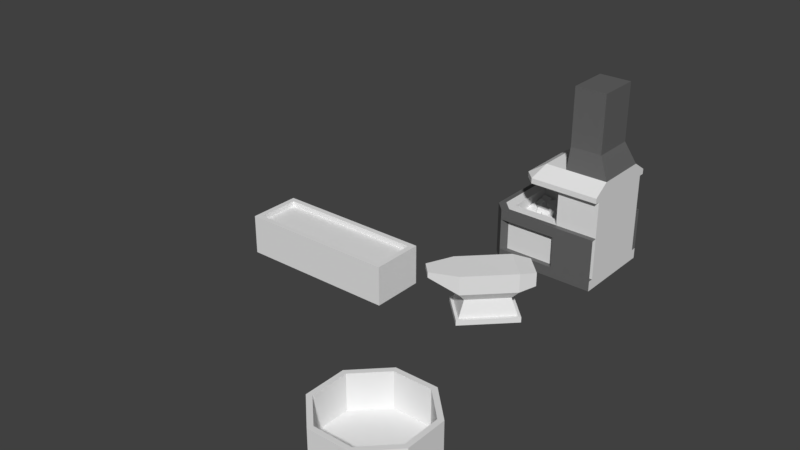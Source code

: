 # Source: Forge.blend  (saved by Blender 2.80.75; exported with 4.5.12 LTS)
import bpy
from mathutils import Matrix  # noqa: F401  (used for matrix-valued properties, if any)

bpy.ops.wm.read_factory_settings(use_empty=True)
scene = bpy.context.scene
scene.name = 'Scene'

# ---- collections
col_forge = bpy.data.collections.new('Forge'); scene.collection.children.link(col_forge)

# ---- materials (node trees are filled in below, after node groups)
mat_stone = bpy.data.materials.new('Stone')
mat_stone.alpha_threshold = 0.0
mat_stone.roughness = 0.5
mat_stone.line_color = (0.0, 0.0, 0.0, 1.0)
mat_dark_stone = bpy.data.materials.new('Dark Stone')

# ---- material node trees
mat_dark_stone.use_nodes = True; mat_dark_stone.node_tree.nodes.clear()
_N = mat_dark_stone.node_tree.nodes; _L = mat_dark_stone.node_tree.links
n0 = _N.new('ShaderNodeOutputMaterial'); n0.name = 'Material Output'; n0.location = (300, 300)
n1 = _N.new('ShaderNodeBsdfPrincipled'); n1.name = 'Principled BSDF'; n1.location = (10, 300)
n1.distribution = 'GGX'
n1.subsurface_method = 'BURLEY'
n1.inputs[0].default_value = (0.1329, 0.1329, 0.1329, 1.0)
n1.inputs[3].default_value = 1.45
n1.inputs[27].default_value = (0.0, 0.0, 0.0, 1.0)
n1.inputs[28].default_value = 1.0
_L.new(n1.outputs[0], n0.inputs[0])
n0.is_active_output = True

# ---- world
world_world = bpy.data.worlds.new('World'); scene.world = world_world
world_world.color = (0.05088, 0.05088, 0.05088)
world_world.use_sun_shadow = False
world_world.sun_shadow_jitter_overblur = 0.0

# ---- meshes
me_cube = bpy.data.meshes.new('Cube')
me_cube.from_pydata([(1.0, 0.0, 0.0), (1.0, -0.7, 0.0), (1.0, 0.0, 1.0), (1.0, -0.7, 1.0), (0.8, 0.0, 0.75), (0.8, 0.0, 1.0), (0.8, -0.5, 1.0), (0.8, -0.5, 0.75), (-1.0, 0.0, 0.0), (-1.0, -0.5, 0.0), (0.2, -0.7, 0.0), (-1.0, 0.0, 1.0), (-1.0, -0.5, 1.0), (0.2, -0.7, 1.0), (-0.8, 0.0, 0.75), (-0.8, 0.0, 1.0), (-0.8, -0.5, 1.0), (0.2, -0.5, 1.0), (-0.8, -0.5, 0.75), (0.2, 0.0, 0.75), (0.2, -0.5, 0.75), (1.0, 0.0, 1.8), (1.0, -0.8, 1.7), (0.8, 0.0, 1.8), (0.8, -0.5, 1.8), (0.2, -0.8, 1.8), (0.2, -0.5, 1.8), (0.8, 0.0, 2.0), (0.8, -0.5, 2.0), (0.2, -0.5, 2.0), (1.0, 0.0, 2.0), (1.0, -0.5, 2.0), (-0.2, -0.5, 1.8), (-0.3, -0.8, 1.8), (-0.2, -0.5, 2.0), (-0.2, 0.0, 1.8), (-0.2, 0.0, 2.0), (-0.5, -0.6, 1.8), (-0.5, 0.0, 1.8), (0.2, 0.0, 1.8), (0.2, 0.0, 2.0), (0.2, -0.5, 1.7), (0.2, -0.8, 1.7), (-0.2, -0.5, 1.7), (-0.3, -0.8, 1.7), (-0.2, 0.0, 1.7), (-0.5, -0.6, 1.7), (-0.5, 0.0, 1.7), (-0.8, -0.7, 0.0), (-0.8, -0.7, 1.0), (0.8, 0.0, 2.4), (0.8, -0.4, 2.4), (0.2, -0.4, 2.4), (0.2, 0.0, 2.4), (0.8, 0.0, 3.5), (0.8, -0.4, 3.5), (0.2, -0.4, 3.5), (0.2, 0.0, 3.5), (1.0, 0.0, 0.2), (1.0, -0.7, 0.2), (0.2, -0.7, 0.2), (-1.0, 0.0, 0.2), (-1.0, -0.5, 0.2), (-0.8, -0.7, 0.2), (1.0, -0.8, 0.0), (0.2, -0.8, 0.0), (-1.1, 0.0, 0.0), (-1.1, -0.6, 0.0), (-0.9, -0.8, 0.0), (-1.1, -0.6, 0.2), (1.0, -0.8, 0.2), (0.2, -0.8, 0.2), (-1.1, 0.0, 0.2), (-0.9, -0.8, 0.2), (1.0, -0.7, 1.0), (0.2, -0.7, 1.0), (-1.0, 0.0, 1.0), (-1.0, -0.5, 1.0), (-0.8, -0.7, 1.0), (1.0, -0.8, 0.8), (0.2, -0.8, 0.8), (-1.1, 0.0, 0.8), (-1.1, -0.6, 0.8), (-0.9, -0.8, 0.8), (-1.1, -0.6, 1.0), (1.0, -0.8, 1.0), (0.2, -0.8, 1.0), (-1.1, 0.0, 1.0), (-0.9, -0.8, 1.0), (-1.0, 0.0, 0.8), (-1.0, -0.5, 0.8), (0.2, -0.7, 0.8), (-0.8, -0.7, 0.8), (1.0, -0.7, 1.8), (1.0, -0.8, 1.8), (1.0, -0.7, 1.7), (0.2, -0.7, 1.7)], [(21, 23), (23, 27), (27, 30), (31, 28), (27, 50)], [(23, 24, 26, 39), (58, 2, 3, 59), (59, 3, 13, 60), (6, 5, 4, 7), (6, 17, 26, 24), (4, 19, 20, 7), (17, 6, 7, 20), (16, 15, 11, 12), (62, 63, 49, 12), (12, 49, 16), (17, 16, 49, 13), (16, 18, 14, 15), (62, 12, 11, 61), (14, 18, 20, 19), (17, 20, 18, 16), (96, 75, 74, 95), (50, 51, 31, 30), (22, 94, 25, 42), (3, 2, 21, 93), (26, 24, 28, 29), (5, 6, 24, 23), (51, 28, 29, 31), (94, 31, 29, 25), (25, 29, 34, 33), (21, 30, 31, 94), (39, 26, 32, 35), (37, 38, 47, 46), (25, 33, 44, 42), (44, 46, 43), (35, 32, 43, 45), (36, 38, 37, 34), (33, 34, 37), (40, 36, 34, 29), (41, 42, 44, 43), (45, 43, 46, 47), (32, 26, 41, 43), (33, 37, 46, 44), (26, 25, 42, 41), (1, 59, 70, 64), (51, 50, 54, 55), (29, 28, 51, 52), (40, 29, 52, 53), (54, 57, 56, 55), (52, 51, 55, 56), (53, 52, 56, 57), (13, 49, 63, 60), (48, 10, 65, 68), (62, 61, 72, 69), (10, 1, 64, 65), (0, 58, 59, 1), (71, 73, 68, 65), (67, 69, 72, 66), (67, 68, 73, 69), (64, 70, 71, 65), (63, 62, 69, 73), (9, 48, 68, 67), (8, 9, 67, 66), (59, 60, 71, 70), (60, 63, 73, 71), (77, 76, 87, 84), (86, 88, 83, 80), (82, 84, 87, 81), (82, 83, 88, 84), (79, 85, 86, 80), (78, 77, 84, 88), (74, 75, 86, 85), (75, 78, 88, 86), (82, 81, 89, 90), (80, 83, 92, 91), (83, 82, 90, 92), (82, 90, 62, 69), (73, 83, 82, 69), (63, 92, 83, 73), (60, 71, 80, 91), (70, 79, 80, 71), (22, 95, 93, 94), (75, 96, 41, 17), (42, 96, 95, 22)])
me_cube.polygons.foreach_set('material_index', [0, 0, 0, 0, 0, 0, 0, 0, 0, 0, 0, 0, 0, 0, 0, 0, 1, 0, 0, 0, 0, 1, 0, 0, 0, 0, 0, 0, 0, 0, 0, 0, 0, 0, 0, 0, 0, 0, 0, 1, 1, 1, 1, 1, 1, 0, 0, 1, 0, 0, 1, 1, 1, 1, 1, 0, 0, 1, 1, 1, 1, 1, 1, 1, 1, 1, 1, 1, 1, 1, 1, 1, 1, 1, 1, 0, 0, 0])
me_cube.materials.append(mat_stone)
me_cube.materials.append(mat_dark_stone)
me_cube.use_remesh_preserve_volume = False
me_cube.use_remesh_preserve_attributes = False
me_cube.use_mirror_vertex_groups = False
me_cube.update()
me_cube_001 = bpy.data.meshes.new('Cube.001')
me_cube_001.from_pydata([(-0.55, -0.4, 0.0), (-0.55, -0.4, 0.1), (0.55, -0.4, 0.0), (0.55, -0.4, 0.1), (-0.55, 0.0, 0.0), (-0.55, 0.0, 0.1), (0.55, 0.0, 0.0), (0.55, 0.0, 0.1), (0.5, 0.0, 0.1), (0.5, -0.3452, 0.1), (-0.5, -0.3452, 0.1), (-0.5, 0.0, 0.1), (0.4, 0.0, 0.4), (0.4, -0.25, 0.4), (-0.4, -0.25, 0.4), (-0.4, 0.0, 0.4), (0.5, 0.0, 0.55), (0.5, -0.35, 0.55), (-0.5, -0.35, 0.55), (-0.5, 0.0, 0.55), (0.5, 0.0, 0.9), (0.5, -0.35, 0.9), (-0.5, -0.35, 0.9), (-0.5, 0.0, 0.9), (0.8, 0.0, 0.6), (0.8, -0.25, 0.6), (0.8, 0.0, 0.85), (0.8, -0.25, 0.85), (-1.0, -0.15, 0.8), (-1.0, 0.0, 0.8), (-1.0, -0.15, 0.9), (-1.0, 0.0, 0.9)], [], [(6, 7, 3, 2), (2, 3, 1, 0), (4, 6, 2, 0), (5, 1, 10, 11), (0, 1, 5, 4), (10, 9, 13, 14), (3, 7, 8, 9), (1, 3, 9, 10), (13, 12, 16, 17), (11, 10, 14, 15), (9, 8, 12, 13), (19, 18, 28, 29), (14, 13, 17, 18), (15, 14, 18, 19), (20, 23, 22, 21), (17, 16, 24, 25), (18, 17, 21, 22), (25, 24, 26, 27), (20, 21, 27, 26), (21, 17, 25, 27), (29, 28, 30, 31), (18, 22, 30, 28), (22, 23, 31, 30)])
_uv = me_cube_001.uv_layers.new(name='UVMap')
_uv.uv.foreach_set('vector', [0.375, 0.625, 0.625, 0.625, 0.625, 0.75, 0.375, 0.75, 0.375, 0.75, 0.625, 0.75, 0.625, 1.0, 0.375, 1.0, 0.125, 0.625, 0.375, 0.625, 0.375, 0.75, 0.125, 0.75, 0.625, 0.125, 0.625, 0.0, 0.625, 0.0, 0.625, 0.125, 0.375, 0.0, 0.625, 0.0, 0.625, 0.125, 0.375, 0.125, 0.625, 1.0, 0.625, 0.75, 0.625, 0.75, 0.625, 1.0, 0.625, 0.75, 0.625, 0.625, 0.625, 0.625, 0.625, 0.75, 0.625, 1.0, 0.625, 0.75, 0.625, 0.75, 0.625, 1.0, 0.625, 0.75, 0.625, 0.625, 0.625, 0.625, 0.625, 0.75, 0.625, 0.125, 0.625, 0.0, 0.625, 0.0, 0.625, 0.125, 0.625, 0.75, 0.625, 0.625, 0.625, 0.625, 0.625, 0.75, 0.625, 0.125, 0.625, 0.0, 0.625, 0.0, 0.625, 0.125, 0.625, 1.0, 0.625, 0.75, 0.625, 0.75, 0.625, 1.0, 0.625, 0.125, 0.625, 0.0, 0.625, 0.0, 0.625, 0.125, 0.625, 0.625, 0.875, 0.625, 0.875, 0.75, 0.625, 0.75, 0.625, 0.75, 0.625, 0.625, 0.625, 0.625, 0.625, 0.75, 0.625, 1.0, 0.625, 0.75, 0.625, 0.75, 0.625, 1.0, 0.625, 0.75, 0.625, 0.625, 0.625, 0.625, 0.625, 0.75, 0.625, 0.625, 0.625, 0.75, 0.625, 0.75, 0.625, 0.625, 0.625, 0.75, 0.625, 0.75, 0.625, 0.75, 0.625, 0.75, 0.625, 0.125, 0.625, 0.0, 0.625, 0.0, 0.625, 0.125, 0.625, 1.0, 0.625, 1.0, 0.625, 1.0, 0.625, 1.0, 0.875, 0.75, 0.875, 0.625, 0.875, 0.625, 0.875, 0.75])
me_cube_001.use_remesh_preserve_volume = False
me_cube_001.use_remesh_preserve_attributes = False
me_cube_001.use_mirror_vertex_groups = False
me_cube_001.update()
me_cylinder = bpy.data.meshes.new('Cylinder')
me_cylinder.from_pydata([(-0.3827, 0.9239, 0.0), (-0.3827, 0.9239, 0.75), (0.3827, 0.9239, 0.0), (0.3827, 0.9239, 0.75), (0.9239, 0.3827, 0.0), (0.9239, 0.3827, 0.75), (0.9239, -0.3827, 0.0), (0.9239, -0.3827, 0.75), (0.3827, -0.9239, 0.0), (0.3827, -0.9239, 0.75), (-0.3827, -0.9239, 0.0), (-0.3827, -0.9239, 0.75), (-0.9239, -0.3827, 0.0), (-0.9239, -0.3827, 0.75), (-0.9239, 0.3827, 0.0), (-0.9239, 0.3827, 0.75), (-0.3444, 0.8315, 0.75), (0.3444, 0.8315, 0.75), (0.8315, 0.3444, 0.75), (0.8315, -0.3444, 0.75), (0.3444, -0.8315, 0.75), (-0.3444, -0.8315, 0.75), (-0.8315, -0.3444, 0.75), (-0.8315, 0.3444, 0.75), (-0.3444, 0.8315, 0.1), (0.3444, 0.8315, 0.1), (0.8315, 0.3444, 0.1), (0.8315, -0.3444, 0.1), (0.3444, -0.8315, 0.1), (-0.3444, -0.8315, 0.1), (-0.8315, -0.3444, 0.1), (-0.8315, 0.3444, 0.1)], [], [(0, 1, 3, 2), (2, 3, 5, 4), (4, 5, 7, 6), (6, 7, 9, 8), (8, 9, 11, 10), (10, 11, 13, 12), (7, 5, 18, 19), (12, 13, 15, 14), (14, 15, 1, 0), (0, 2, 4, 6, 8, 10, 12, 14), (23, 22, 30, 31), (13, 11, 21, 22), (9, 7, 19, 20), (15, 13, 22, 23), (5, 3, 17, 18), (11, 9, 20, 21), (1, 15, 23, 16), (3, 1, 16, 17), (25, 24, 31, 30, 29, 28, 27, 26), (21, 20, 28, 29), (19, 18, 26, 27), (17, 16, 24, 25), (16, 23, 31, 24), (22, 21, 29, 30), (20, 19, 27, 28), (18, 17, 25, 26)])
_uv = me_cylinder.uv_layers.new(name='UVMap')
_uv.uv.foreach_set('vector', [1.0, 0.5, 1.0, 1.0, 0.875, 1.0, 0.875, 0.5, 0.875, 0.5, 0.875, 1.0, 0.75, 1.0, 0.75, 0.5, 0.75, 0.5, 0.75, 1.0, 0.625, 1.0, 0.625, 0.5, 0.625, 0.5, 0.625, 1.0, 0.5, 1.0, 0.5, 0.5, 0.5, 0.5, 0.5, 1.0, 0.375, 1.0, 0.375, 0.5, 0.375, 0.5, 0.375, 1.0, 0.25, 1.0, 0.25, 0.5, 0.625, 1.0, 0.75, 1.0, 0.75, 1.0, 0.625, 1.0, 0.25, 0.5, 0.25, 1.0, 0.125, 1.0, 0.125, 0.5, 0.125, 0.5, 0.125, 1.0, 0.0, 1.0, 0.0, 0.5, 0.75, 0.49, 0.9197, 0.4197, 0.99, 0.25, 0.9197, 0.08029, 0.75, 0.01, 0.5803, 0.08029, 0.51, 0.25, 0.5803, 0.4197, 0.125, 1.0, 0.25, 1.0, 0.25, 1.0, 0.125, 1.0, 0.25, 1.0, 0.375, 1.0, 0.375, 1.0, 0.25, 1.0, 0.5, 1.0, 0.625, 1.0, 0.625, 1.0, 0.5, 1.0, 0.125, 1.0, 0.25, 1.0, 0.25, 1.0, 0.125, 1.0, 0.75, 1.0, 0.875, 1.0, 0.875, 1.0, 0.75, 1.0, 0.375, 1.0, 0.5, 1.0, 0.5, 1.0, 0.375, 1.0, 0.0, 1.0, 0.125, 1.0, 0.125, 1.0, 0.0, 1.0, 0.875, 1.0, 1.0, 1.0, 1.0, 1.0, 0.875, 1.0, 0.4197, 0.4197, 0.25, 0.49, 0.08029, 0.4197, 0.01, 0.25, 0.08029, 0.08029, 0.25, 0.01, 0.4197, 0.08029, 0.49, 0.25, 0.375, 1.0, 0.5, 1.0, 0.5, 1.0, 0.375, 1.0, 0.625, 1.0, 0.75, 1.0, 0.75, 1.0, 0.625, 1.0, 0.875, 1.0, 1.0, 1.0, 1.0, 1.0, 0.875, 1.0, 0.0, 1.0, 0.125, 1.0, 0.125, 1.0, 0.0, 1.0, 0.25, 1.0, 0.375, 1.0, 0.375, 1.0, 0.25, 1.0, 0.5, 1.0, 0.625, 1.0, 0.625, 1.0, 0.5, 1.0, 0.75, 1.0, 0.875, 1.0, 0.875, 1.0, 0.75, 1.0])
me_cylinder.use_remesh_preserve_volume = False
me_cylinder.use_remesh_preserve_attributes = False
me_cylinder.use_mirror_vertex_groups = False
me_cylinder.update()
me_cube_002 = bpy.data.meshes.new('Cube.002')
me_cube_002.from_pydata([(1.5, -0.5, 0.0), (1.5, -0.5, 0.75), (1.5, 0.0, 0.0), (1.5, 0.0, 0.75), (0.0, -0.5, 0.0), (0.0, -0.5, 0.75), (0.0, 0.0, 0.0), (1.4, 0.0, 0.75), (1.4, -0.4, 0.75), (0.0, -0.4, 0.75), (1.4, 0.0, 0.25), (1.4, -0.4, 0.25), (0.0, 0.0, 0.25), (0.0, -0.4, 0.25)], [], [(2, 3, 1, 0), (6, 2, 0, 4), (0, 1, 5, 4), (5, 1, 8, 9), (1, 3, 7, 8), (10, 12, 13, 11), (9, 8, 11, 13), (8, 7, 10, 11)])
_uv = me_cube_002.uv_layers.new(name='UVMap')
_uv.uv.foreach_set('vector', [0.375, 0.625, 0.625, 0.625, 0.625, 0.75, 0.375, 0.75, 0.25, 0.625, 0.375, 0.625, 0.375, 0.75, 0.25, 0.75, 0.375, 0.75, 0.625, 0.75, 0.625, 0.875, 0.375, 0.875, 0.625, 0.875, 0.625, 0.75, 0.625, 0.75, 0.625, 0.875, 0.625, 0.75, 0.625, 0.625, 0.625, 0.625, 0.625, 0.75, 0.625, 0.625, 0.75, 0.625, 0.75, 0.75, 0.625, 0.75, 0.625, 0.875, 0.625, 0.75, 0.625, 0.75, 0.625, 0.875, 0.625, 0.75, 0.625, 0.625, 0.625, 0.625, 0.625, 0.75])
me_cube_002.use_remesh_preserve_volume = False
me_cube_002.use_remesh_preserve_attributes = False
me_cube_002.use_mirror_vertex_groups = False
me_cube_002.update()
me_cube_003 = bpy.data.meshes.new('Cube.003')
me_cube_003.from_pydata([(1.4, -0.4, 0.65), (-1.4, -0.4, 0.65), (1.4, 0.4, 0.65), (-1.4, 0.4, 0.65), (-0.4667, -0.4, 0.65), (0.4667, -0.4, 0.65), (0.4667, 0.4, 0.65), (-0.4667, 0.4, 0.65), (1.4, -0.3273, 0.65), (1.4, -0.2545, 0.65), (1.4, -0.1818, 0.65), (1.4, -0.1091, 0.65), (1.4, -0.03636, 0.65), (1.4, 0.03636, 0.65), (1.4, 0.1091, 0.65), (1.4, 0.1818, 0.65), (1.4, 0.2545, 0.65), (1.4, 0.3273, 0.65), (0.5515, -0.4, 0.65), (0.6364, -0.4, 0.65), (0.7212, -0.4, 0.65), (0.8061, -0.4, 0.65), (0.8909, -0.4, 0.65), (0.9758, -0.4, 0.65), (1.061, -0.4, 0.65), (1.145, -0.4, 0.65), (1.23, -0.4, 0.65), (1.315, -0.4, 0.65), (-1.4, 0.3273, 0.65), (-1.4, 0.2545, 0.65), (-1.4, 0.1818, 0.65), (-1.4, 0.1091, 0.65), (-1.4, 0.03636, 0.65), (-1.4, -0.03636, 0.65), (-1.4, -0.1091, 0.65), (-1.4, -0.1818, 0.65), (-1.4, -0.2545, 0.65), (-1.4, -0.3273, 0.65), (-0.5515, 0.4, 0.65), (-0.6364, 0.4, 0.65), (-0.7212, 0.4, 0.65), (-0.8061, 0.4, 0.65), (-0.8909, 0.4, 0.65), (-0.9758, 0.4, 0.65), (-1.061, 0.4, 0.65), (-1.145, 0.4, 0.65), (-1.23, 0.4, 0.65), (-1.315, 0.4, 0.65), (-1.315, -0.4, 0.65), (-1.23, -0.4, 0.65), (-1.145, -0.4, 0.65), (-1.061, -0.4, 0.65), (-0.9758, -0.4, 0.65), (-0.8909, -0.4, 0.65), (-0.8061, -0.4, 0.65), (-0.7212, -0.4, 0.65), (-0.6364, -0.4, 0.65), (-0.5515, -0.4, 0.65), (-0.3818, -0.4, 0.65), (-0.297, -0.4, 0.65), (-0.2121, -0.4, 0.65), (-0.1273, -0.4, 0.65), (-0.04242, -0.4, 0.65), (0.04242, -0.4, 0.65), (0.1273, -0.4, 0.65), (0.2121, -0.4, 0.65), (0.297, -0.4, 0.65), (0.3818, -0.4, 0.65), (1.315, 0.4, 0.65), (1.23, 0.4, 0.65), (1.145, 0.4, 0.65), (1.061, 0.4, 0.65), (0.9758, 0.4, 0.65), (0.8909, 0.4, 0.65), (0.8061, 0.4, 0.65), (0.7212, 0.4, 0.65), (0.6364, 0.4, 0.65), (0.5515, 0.4, 0.65), (0.3818, 0.4, 0.65), (0.297, 0.4, 0.65), (0.2121, 0.4, 0.65), (0.1273, 0.4, 0.65), (0.04242, 0.4, 0.65), (-0.04242, 0.4, 0.65), (-0.1273, 0.4, 0.65), (-0.2121, 0.4, 0.65), (-0.297, 0.4, 0.65), (-0.3818, 0.4, 0.65), (-0.4667, -0.3273, 0.65), (-0.4667, -0.2545, 0.65), (-0.4667, -0.1818, 0.65), (-0.4667, -0.1091, 0.65), (-0.4667, -0.03636, 0.65), (-0.4667, 0.03636, 0.65), (-0.4667, 0.1091, 0.65), (-0.4667, 0.1818, 0.65), (-0.4667, 0.2545, 0.65), (-0.4667, 0.3273, 0.65), (0.4667, -0.3273, 0.65), (0.4667, -0.2545, 0.65), (0.4667, -0.1818, 0.65), (0.4667, -0.1091, 0.65), (0.4667, -0.03636, 0.65), (0.4667, 0.03636, 0.65), (0.4667, 0.1091, 0.65), (0.4667, 0.1818, 0.65), (0.4667, 0.2545, 0.65), (0.4667, 0.3273, 0.65), (-0.3818, -0.3273, 0.65), (-0.3818, -0.2545, 0.65), (-0.3818, -0.1818, 0.65), (-0.3818, -0.1091, 0.65), (-0.3818, -0.03636, 0.65), (-0.3818, 0.03636, 0.65), (-0.3818, 0.1091, 0.65), (-0.3818, 0.1818, 0.65), (-0.3818, 0.2545, 0.65), (-0.3818, 0.3273, 0.65), (-0.297, -0.3273, 0.65), (-0.297, -0.2545, 0.65), (-0.297, -0.1818, 0.65), (-0.297, -0.1091, 0.65), (-0.297, -0.03636, 0.65), (-0.297, 0.03636, 0.65), (-0.297, 0.1091, 0.65), (-0.297, 0.1818, 0.65), (-0.297, 0.2545, 0.65), (-0.297, 0.3273, 0.65), (-0.2121, -0.3273, 0.65), (-0.2121, -0.2545, 0.65), (-0.2121, -0.1818, 0.65), (-0.2121, -0.1091, 0.65), (-0.2121, -0.03636, 0.65), (-0.2121, 0.03636, 0.65), (-0.2121, 0.1091, 0.65), (-0.2121, 0.1818, 0.65), (-0.2121, 0.2545, 0.65), (-0.2121, 0.3273, 0.65), (-0.1273, -0.3273, 0.65), (-0.1273, -0.2545, 0.65), (-0.1273, -0.1818, 0.65), (-0.1273, -0.1091, 0.65), (-0.1273, -0.03636, 0.65), (-0.1273, 0.03636, 0.65), (-0.1273, 0.1091, 0.65), (-0.1273, 0.1818, 0.65), (-0.1273, 0.2545, 0.65), (-0.1273, 0.3273, 0.65), (-0.04242, -0.3273, 0.65), (-0.04242, -0.2545, 0.65), (-0.04242, -0.1818, 0.65), (-0.04242, -0.1091, 0.65), (-0.04242, -0.03636, 0.65), (-0.04242, 0.03636, 0.65), (-0.04242, 0.1091, 0.65), (-0.04242, 0.1818, 0.65), (-0.04242, 0.2545, 0.65), (-0.04242, 0.3273, 0.65), (0.04242, -0.3273, 0.65), (0.04242, -0.2545, 0.65), (0.04242, -0.1818, 0.65), (0.04242, -0.1091, 0.65), (0.04242, -0.03636, 0.65), (0.04242, 0.03636, 0.65), (0.04242, 0.1091, 0.65), (0.04242, 0.1818, 0.65), (0.04242, 0.2545, 0.65), (0.04242, 0.3273, 0.65), (0.1273, -0.3273, 0.65), (0.1273, -0.2545, 0.65), (0.1273, -0.1818, 0.65), (0.1273, -0.1091, 0.65), (0.1273, -0.03636, 0.65), (0.1273, 0.03636, 0.65), (0.1273, 0.1091, 0.65), (0.1273, 0.1818, 0.65), (0.1273, 0.2545, 0.65), (0.1273, 0.3273, 0.65), (0.2121, -0.3273, 0.65), (0.2121, -0.2545, 0.65), (0.2121, -0.1818, 0.65), (0.2121, -0.1091, 0.65), (0.2121, -0.03636, 0.65), (0.2121, 0.03636, 0.65), (0.2121, 0.1091, 0.65), (0.2121, 0.1818, 0.65), (0.2121, 0.2545, 0.65), (0.2121, 0.3273, 0.65), (0.297, -0.3273, 0.65), (0.297, -0.2545, 0.65), (0.297, -0.1818, 0.65), (0.297, -0.1091, 0.65), (0.297, -0.03636, 0.65), (0.297, 0.03636, 0.65), (0.297, 0.1091, 0.65), (0.297, 0.1818, 0.65), (0.297, 0.2545, 0.65), (0.297, 0.3273, 0.65), (0.3818, -0.3273, 0.65), (0.3818, -0.2545, 0.65), (0.3818, -0.1818, 0.65), (0.3818, -0.1091, 0.65), (0.3818, -0.03636, 0.65), (0.3818, 0.03636, 0.65), (0.3818, 0.1091, 0.65), (0.3818, 0.1818, 0.65), (0.3818, 0.2545, 0.65), (0.3818, 0.3273, 0.65), (-1.315, -0.3273, 0.65), (-1.315, -0.2545, 0.65), (-1.315, -0.1818, 0.65), (-1.315, -0.1091, 0.65), (-1.315, -0.03636, 0.65), (-1.315, 0.03636, 0.65), (-1.315, 0.1091, 0.65), (-1.315, 0.1818, 0.65), (-1.315, 0.2545, 0.65), (-1.315, 0.3273, 0.65), (-1.23, -0.3273, 0.65), (-1.23, -0.2545, 0.65), (-1.23, -0.1818, 0.65), (-1.23, -0.1091, 0.65), (-1.23, -0.03636, 0.65), (-1.23, 0.03636, 0.65), (-1.23, 0.1091, 0.65), (-1.23, 0.1818, 0.65), (-1.23, 0.2545, 0.65), (-1.23, 0.3273, 0.65), (-1.145, -0.3273, 0.65), (-1.145, -0.2545, 0.65), (-1.145, -0.1818, 0.65), (-1.145, -0.1091, 0.65), (-1.145, -0.03636, 0.65), (-1.145, 0.03636, 0.65), (-1.145, 0.1091, 0.65), (-1.145, 0.1818, 0.65), (-1.145, 0.2545, 0.65), (-1.145, 0.3273, 0.65), (-1.061, -0.3273, 0.65), (-1.061, -0.2545, 0.65), (-1.061, -0.1818, 0.65), (-1.061, -0.1091, 0.65), (-1.061, -0.03636, 0.65), (-1.061, 0.03636, 0.65), (-1.061, 0.1091, 0.65), (-1.061, 0.1818, 0.65), (-1.061, 0.2545, 0.65), (-1.061, 0.3273, 0.65), (-0.9758, -0.3273, 0.65), (-0.9758, -0.2545, 0.65), (-0.9758, -0.1818, 0.65), (-0.9758, -0.1091, 0.65), (-0.9758, -0.03636, 0.65), (-0.9758, 0.03636, 0.65), (-0.9758, 0.1091, 0.65), (-0.9758, 0.1818, 0.65), (-0.9758, 0.2545, 0.65), (-0.9758, 0.3273, 0.65), (-0.8909, -0.3273, 0.65), (-0.8909, -0.2545, 0.65), (-0.8909, -0.1818, 0.65), (-0.8909, -0.1091, 0.65), (-0.8909, -0.03636, 0.65), (-0.8909, 0.03636, 0.65), (-0.8909, 0.1091, 0.65), (-0.8909, 0.1818, 0.65), (-0.8909, 0.2545, 0.65), (-0.8909, 0.3273, 0.65), (-0.8061, -0.3273, 0.65), (-0.8061, -0.2545, 0.65), (-0.8061, -0.1818, 0.65), (-0.8061, -0.1091, 0.65), (-0.8061, -0.03636, 0.65), (-0.8061, 0.03636, 0.65), (-0.8061, 0.1091, 0.65), (-0.8061, 0.1818, 0.65), (-0.8061, 0.2545, 0.65), (-0.8061, 0.3273, 0.65), (-0.7212, -0.3273, 0.65), (-0.7212, -0.2545, 0.65), (-0.7212, -0.1818, 0.65), (-0.7212, -0.1091, 0.65), (-0.7212, -0.03636, 0.65), (-0.7212, 0.03636, 0.65), (-0.7212, 0.1091, 0.65), (-0.7212, 0.1818, 0.65), (-0.7212, 0.2545, 0.65), (-0.7212, 0.3273, 0.65), (-0.6364, -0.3273, 0.65), (-0.6364, -0.2545, 0.65), (-0.6364, -0.1818, 0.65), (-0.6364, -0.1091, 0.65), (-0.6364, -0.03636, 0.65), (-0.6364, 0.03636, 0.65), (-0.6364, 0.1091, 0.65), (-0.6364, 0.1818, 0.65), (-0.6364, 0.2545, 0.65), (-0.6364, 0.3273, 0.65), (-0.5515, -0.3273, 0.65), (-0.5515, -0.2545, 0.65), (-0.5515, -0.1818, 0.65), (-0.5515, -0.1091, 0.65), (-0.5515, -0.03636, 0.65), (-0.5515, 0.03636, 0.65), (-0.5515, 0.1091, 0.65), (-0.5515, 0.1818, 0.65), (-0.5515, 0.2545, 0.65), (-0.5515, 0.3273, 0.65), (0.5515, -0.3273, 0.65), (0.5515, -0.2545, 0.65), (0.5515, -0.1818, 0.65), (0.5515, -0.1091, 0.65), (0.5515, -0.03636, 0.65), (0.5515, 0.03636, 0.65), (0.5515, 0.1091, 0.65), (0.5515, 0.1818, 0.65), (0.5515, 0.2545, 0.65), (0.5515, 0.3273, 0.65), (0.6364, -0.3273, 0.65), (0.6364, -0.2545, 0.65), (0.6364, -0.1818, 0.65), (0.6364, -0.1091, 0.65), (0.6364, -0.03636, 0.65), (0.6364, 0.03636, 0.65), (0.6364, 0.1091, 0.65), (0.6364, 0.1818, 0.65), (0.6364, 0.2545, 0.65), (0.6364, 0.3273, 0.65), (0.7212, -0.3273, 0.65), (0.7212, -0.2545, 0.65), (0.7212, -0.1818, 0.65), (0.7212, -0.1091, 0.65), (0.7212, -0.03636, 0.65), (0.7212, 0.03636, 0.65), (0.7212, 0.1091, 0.65), (0.7212, 0.1818, 0.65), (0.7212, 0.2545, 0.65), (0.7212, 0.3273, 0.65), (0.8061, -0.3273, 0.65), (0.8061, -0.2545, 0.65), (0.8061, -0.1818, 0.65), (0.8061, -0.1091, 0.65), (0.8061, -0.03636, 0.65), (0.8061, 0.03636, 0.65), (0.8061, 0.1091, 0.65), (0.8061, 0.1818, 0.65), (0.8061, 0.2545, 0.65), (0.8061, 0.3273, 0.65), (0.8909, -0.3273, 0.65), (0.8909, -0.2545, 0.65), (0.8909, -0.1818, 0.65), (0.8909, -0.1091, 0.65), (0.8909, -0.03636, 0.65), (0.8909, 0.03636, 0.65), (0.8909, 0.1091, 0.65), (0.8909, 0.1818, 0.65), (0.8909, 0.2545, 0.65), (0.8909, 0.3273, 0.65), (0.9758, -0.3273, 0.65), (0.9758, -0.2545, 0.65), (0.9758, -0.1818, 0.65), (0.9758, -0.1091, 0.65), (0.9758, -0.03636, 0.65), (0.9758, 0.03636, 0.65), (0.9758, 0.1091, 0.65), (0.9758, 0.1818, 0.65), (0.9758, 0.2545, 0.65), (0.9758, 0.3273, 0.65), (1.061, -0.3273, 0.65), (1.061, -0.2545, 0.65), (1.061, -0.1818, 0.65), (1.061, -0.1091, 0.65), (1.061, -0.03636, 0.65), (1.061, 0.03636, 0.65), (1.061, 0.1091, 0.65), (1.061, 0.1818, 0.65), (1.061, 0.2545, 0.65), (1.061, 0.3273, 0.65), (1.145, -0.3273, 0.65), (1.145, -0.2545, 0.65), (1.145, -0.1818, 0.65), (1.145, -0.1091, 0.65), (1.145, -0.03636, 0.65), (1.145, 0.03636, 0.65), (1.145, 0.1091, 0.65), (1.145, 0.1818, 0.65), (1.145, 0.2545, 0.65), (1.145, 0.3273, 0.65), (1.23, -0.3273, 0.65), (1.23, -0.2545, 0.65), (1.23, -0.1818, 0.65), (1.23, -0.1091, 0.65), (1.23, -0.03636, 0.65), (1.23, 0.03636, 0.65), (1.23, 0.1091, 0.65), (1.23, 0.1818, 0.65), (1.23, 0.2545, 0.65), (1.23, 0.3273, 0.65), (1.315, -0.3273, 0.65), (1.315, -0.2545, 0.65), (1.315, -0.1818, 0.65), (1.315, -0.1091, 0.65), (1.315, -0.03636, 0.65), (1.315, 0.03636, 0.65), (1.315, 0.1091, 0.65), (1.315, 0.1818, 0.65), (1.315, 0.2545, 0.65), (1.315, 0.3273, 0.65)], [], [(407, 17, 2, 68), (307, 97, 7, 38), (207, 107, 6, 78), (97, 117, 87, 7), (117, 127, 86, 87), (127, 137, 85, 86), (137, 147, 84, 85), (147, 157, 83, 84), (157, 167, 82, 83), (167, 177, 81, 82), (177, 187, 80, 81), (187, 197, 79, 80), (197, 207, 78, 79), (4, 58, 108, 88), (88, 108, 109, 89), (89, 109, 110, 90), (90, 110, 111, 91), (91, 111, 112, 92), (92, 112, 113, 93), (93, 113, 114, 94), (94, 114, 115, 95), (95, 115, 116, 96), (96, 116, 117, 97), (58, 59, 118, 108), (108, 118, 119, 109), (109, 119, 120, 110), (110, 120, 121, 111), (111, 121, 122, 112), (112, 122, 123, 113), (113, 123, 124, 114), (114, 124, 125, 115), (115, 125, 126, 116), (116, 126, 127, 117), (59, 60, 128, 118), (118, 128, 129, 119), (119, 129, 130, 120), (120, 130, 131, 121), (121, 131, 132, 122), (122, 132, 133, 123), (123, 133, 134, 124), (124, 134, 135, 125), (125, 135, 136, 126), (126, 136, 137, 127), (60, 61, 138, 128), (128, 138, 139, 129), (129, 139, 140, 130), (130, 140, 141, 131), (131, 141, 142, 132), (132, 142, 143, 133), (133, 143, 144, 134), (134, 144, 145, 135), (135, 145, 146, 136), (136, 146, 147, 137), (61, 62, 148, 138), (138, 148, 149, 139), (139, 149, 150, 140), (140, 150, 151, 141), (141, 151, 152, 142), (142, 152, 153, 143), (143, 153, 154, 144), (144, 154, 155, 145), (145, 155, 156, 146), (146, 156, 157, 147), (62, 63, 158, 148), (148, 158, 159, 149), (149, 159, 160, 150), (150, 160, 161, 151), (151, 161, 162, 152), (152, 162, 163, 153), (153, 163, 164, 154), (154, 164, 165, 155), (155, 165, 166, 156), (156, 166, 167, 157), (63, 64, 168, 158), (158, 168, 169, 159), (159, 169, 170, 160), (160, 170, 171, 161), (161, 171, 172, 162), (162, 172, 173, 163), (163, 173, 174, 164), (164, 174, 175, 165), (165, 175, 176, 166), (166, 176, 177, 167), (64, 65, 178, 168), (168, 178, 179, 169), (169, 179, 180, 170), (170, 180, 181, 171), (171, 181, 182, 172), (172, 182, 183, 173), (173, 183, 184, 174), (174, 184, 185, 175), (175, 185, 186, 176), (176, 186, 187, 177), (65, 66, 188, 178), (178, 188, 189, 179), (179, 189, 190, 180), (180, 190, 191, 181), (181, 191, 192, 182), (182, 192, 193, 183), (183, 193, 194, 184), (184, 194, 195, 185), (185, 195, 196, 186), (186, 196, 197, 187), (66, 67, 198, 188), (188, 198, 199, 189), (189, 199, 200, 190), (190, 200, 201, 191), (191, 201, 202, 192), (192, 202, 203, 193), (193, 203, 204, 194), (194, 204, 205, 195), (195, 205, 206, 196), (196, 206, 207, 197), (67, 5, 98, 198), (198, 98, 99, 199), (199, 99, 100, 200), (200, 100, 101, 201), (201, 101, 102, 202), (202, 102, 103, 203), (203, 103, 104, 204), (204, 104, 105, 205), (205, 105, 106, 206), (206, 106, 107, 207), (28, 217, 47, 3), (217, 227, 46, 47), (227, 237, 45, 46), (237, 247, 44, 45), (247, 257, 43, 44), (257, 267, 42, 43), (267, 277, 41, 42), (277, 287, 40, 41), (287, 297, 39, 40), (297, 307, 38, 39), (1, 48, 208, 37), (37, 208, 209, 36), (36, 209, 210, 35), (35, 210, 211, 34), (34, 211, 212, 33), (33, 212, 213, 32), (32, 213, 214, 31), (31, 214, 215, 30), (30, 215, 216, 29), (29, 216, 217, 28), (48, 49, 218, 208), (208, 218, 219, 209), (209, 219, 220, 210), (210, 220, 221, 211), (211, 221, 222, 212), (212, 222, 223, 213), (213, 223, 224, 214), (214, 224, 225, 215), (215, 225, 226, 216), (216, 226, 227, 217), (49, 50, 228, 218), (218, 228, 229, 219), (219, 229, 230, 220), (220, 230, 231, 221), (221, 231, 232, 222), (222, 232, 233, 223), (223, 233, 234, 224), (224, 234, 235, 225), (225, 235, 236, 226), (226, 236, 237, 227), (50, 51, 238, 228), (228, 238, 239, 229), (229, 239, 240, 230), (230, 240, 241, 231), (231, 241, 242, 232), (232, 242, 243, 233), (233, 243, 244, 234), (234, 244, 245, 235), (235, 245, 246, 236), (236, 246, 247, 237), (51, 52, 248, 238), (238, 248, 249, 239), (239, 249, 250, 240), (240, 250, 251, 241), (241, 251, 252, 242), (242, 252, 253, 243), (243, 253, 254, 244), (244, 254, 255, 245), (245, 255, 256, 246), (246, 256, 257, 247), (52, 53, 258, 248), (248, 258, 259, 249), (249, 259, 260, 250), (250, 260, 261, 251), (251, 261, 262, 252), (252, 262, 263, 253), (253, 263, 264, 254), (254, 264, 265, 255), (255, 265, 266, 256), (256, 266, 267, 257), (53, 54, 268, 258), (258, 268, 269, 259), (259, 269, 270, 260), (260, 270, 271, 261), (261, 271, 272, 262), (262, 272, 273, 263), (263, 273, 274, 264), (264, 274, 275, 265), (265, 275, 276, 266), (266, 276, 277, 267), (54, 55, 278, 268), (268, 278, 279, 269), (269, 279, 280, 270), (270, 280, 281, 271), (271, 281, 282, 272), (272, 282, 283, 273), (273, 283, 284, 274), (274, 284, 285, 275), (275, 285, 286, 276), (276, 286, 287, 277), (55, 56, 288, 278), (278, 288, 289, 279), (279, 289, 290, 280), (280, 290, 291, 281), (281, 291, 292, 282), (282, 292, 293, 283), (283, 293, 294, 284), (284, 294, 295, 285), (285, 295, 296, 286), (286, 296, 297, 287), (56, 57, 298, 288), (288, 298, 299, 289), (289, 299, 300, 290), (290, 300, 301, 291), (291, 301, 302, 292), (292, 302, 303, 293), (293, 303, 304, 294), (294, 304, 305, 295), (295, 305, 306, 296), (296, 306, 307, 297), (57, 4, 88, 298), (298, 88, 89, 299), (299, 89, 90, 300), (300, 90, 91, 301), (301, 91, 92, 302), (302, 92, 93, 303), (303, 93, 94, 304), (304, 94, 95, 305), (305, 95, 96, 306), (306, 96, 97, 307), (107, 317, 77, 6), (317, 327, 76, 77), (327, 337, 75, 76), (337, 347, 74, 75), (347, 357, 73, 74), (357, 367, 72, 73), (367, 377, 71, 72), (377, 387, 70, 71), (387, 397, 69, 70), (397, 407, 68, 69), (5, 18, 308, 98), (98, 308, 309, 99), (99, 309, 310, 100), (100, 310, 311, 101), (101, 311, 312, 102), (102, 312, 313, 103), (103, 313, 314, 104), (104, 314, 315, 105), (105, 315, 316, 106), (106, 316, 317, 107), (18, 19, 318, 308), (308, 318, 319, 309), (309, 319, 320, 310), (310, 320, 321, 311), (311, 321, 322, 312), (312, 322, 323, 313), (313, 323, 324, 314), (314, 324, 325, 315), (315, 325, 326, 316), (316, 326, 327, 317), (19, 20, 328, 318), (318, 328, 329, 319), (319, 329, 330, 320), (320, 330, 331, 321), (321, 331, 332, 322), (322, 332, 333, 323), (323, 333, 334, 324), (324, 334, 335, 325), (325, 335, 336, 326), (326, 336, 337, 327), (20, 21, 338, 328), (328, 338, 339, 329), (329, 339, 340, 330), (330, 340, 341, 331), (331, 341, 342, 332), (332, 342, 343, 333), (333, 343, 344, 334), (334, 344, 345, 335), (335, 345, 346, 336), (336, 346, 347, 337), (21, 22, 348, 338), (338, 348, 349, 339), (339, 349, 350, 340), (340, 350, 351, 341), (341, 351, 352, 342), (342, 352, 353, 343), (343, 353, 354, 344), (344, 354, 355, 345), (345, 355, 356, 346), (346, 356, 357, 347), (22, 23, 358, 348), (348, 358, 359, 349), (349, 359, 360, 350), (350, 360, 361, 351), (351, 361, 362, 352), (352, 362, 363, 353), (353, 363, 364, 354), (354, 364, 365, 355), (355, 365, 366, 356), (356, 366, 367, 357), (23, 24, 368, 358), (358, 368, 369, 359), (359, 369, 370, 360), (360, 370, 371, 361), (361, 371, 372, 362), (362, 372, 373, 363), (363, 373, 374, 364), (364, 374, 375, 365), (365, 375, 376, 366), (366, 376, 377, 367), (24, 25, 378, 368), (368, 378, 379, 369), (369, 379, 380, 370), (370, 380, 381, 371), (371, 381, 382, 372), (372, 382, 383, 373), (373, 383, 384, 374), (374, 384, 385, 375), (375, 385, 386, 376), (376, 386, 387, 377), (25, 26, 388, 378), (378, 388, 389, 379), (379, 389, 390, 380), (380, 390, 391, 381), (381, 391, 392, 382), (382, 392, 393, 383), (383, 393, 394, 384), (384, 394, 395, 385), (385, 395, 396, 386), (386, 396, 397, 387), (26, 27, 398, 388), (388, 398, 399, 389), (389, 399, 400, 390), (390, 400, 401, 391), (391, 401, 402, 392), (392, 402, 403, 393), (393, 403, 404, 394), (394, 404, 405, 395), (395, 405, 406, 396), (396, 406, 407, 397), (27, 0, 8, 398), (398, 8, 9, 399), (399, 9, 10, 400), (400, 10, 11, 401), (401, 11, 12, 402), (402, 12, 13, 403), (403, 13, 14, 404), (404, 14, 15, 405), (405, 15, 16, 406), (406, 16, 17, 407)])
_uv = me_cube_003.uv_layers.new(name='UVMap')
_uv.uv.foreach_set('vector', [0.02602, 0.9696, 0.02602, 0.9999, 5.345e-05, 0.9999, 5.346e-05, 0.9696, 0.02602, 0.3031, 0.02602, 0.3334, 5.365e-05, 0.3334, 5.365e-05, 0.3031, 0.02602, 0.6363, 0.02602, 0.6666, 5.355e-05, 0.6666, 5.355e-05, 0.6363, 0.02602, 0.3334, 0.02602, 0.3637, 5.364e-05, 0.3637, 5.365e-05, 0.3334, 0.02602, 0.3637, 0.02602, 0.394, 5.363e-05, 0.394, 5.364e-05, 0.3637, 0.02602, 0.394, 0.02602, 0.4243, 5.362e-05, 0.4243, 5.363e-05, 0.394, 0.02602, 0.4243, 0.02602, 0.4546, 5.361e-05, 0.4546, 5.362e-05, 0.4243, 0.02602, 0.4546, 0.02602, 0.4849, 5.36e-05, 0.4849, 5.361e-05, 0.4546, 0.02602, 0.4849, 0.02602, 0.5151, 5.359e-05, 0.5151, 5.36e-05, 0.4849, 0.02602, 0.5151, 0.02602, 0.5454, 5.358e-05, 0.5454, 5.359e-05, 0.5151, 0.02602, 0.5454, 0.02602, 0.5757, 5.357e-05, 0.5757, 5.358e-05, 0.5454, 0.02602, 0.5757, 0.02602, 0.606, 5.356e-05, 0.606, 5.357e-05, 0.5757, 0.02602, 0.606, 0.02602, 0.6363, 5.355e-05, 0.6363, 5.356e-05, 0.606, 0.2857, 0.3334, 0.2857, 0.3637, 0.2598, 0.3637, 0.2598, 0.3334, 0.2598, 0.3334, 0.2598, 0.3637, 0.2338, 0.3637, 0.2338, 0.3334, 0.2338, 0.3334, 0.2338, 0.3637, 0.2078, 0.3637, 0.2078, 0.3334, 0.2078, 0.3334, 0.2078, 0.3637, 0.1819, 0.3637, 0.1819, 0.3334, 0.1819, 0.3334, 0.1819, 0.3637, 0.1559, 0.3637, 0.1559, 0.3334, 0.1559, 0.3334, 0.1559, 0.3637, 0.1299, 0.3637, 0.1299, 0.3334, 0.1299, 0.3334, 0.1299, 0.3637, 0.1039, 0.3637, 0.1039, 0.3334, 0.1039, 0.3334, 0.1039, 0.3637, 0.07797, 0.3637, 0.07797, 0.3334, 0.07797, 0.3334, 0.07797, 0.3637, 0.052, 0.3637, 0.052, 0.3334, 0.052, 0.3334, 0.052, 0.3637, 0.02602, 0.3637, 0.02602, 0.3334, 0.2857, 0.3637, 0.2857, 0.394, 0.2598, 0.394, 0.2598, 0.3637, 0.2598, 0.3637, 0.2598, 0.394, 0.2338, 0.394, 0.2338, 0.3637, 0.2338, 0.3637, 0.2338, 0.394, 0.2078, 0.394, 0.2078, 0.3637, 0.2078, 0.3637, 0.2078, 0.394, 0.1819, 0.394, 0.1819, 0.3637, 0.1819, 0.3637, 0.1819, 0.394, 0.1559, 0.394, 0.1559, 0.3637, 0.1559, 0.3637, 0.1559, 0.394, 0.1299, 0.394, 0.1299, 0.3637, 0.1299, 0.3637, 0.1299, 0.394, 0.1039, 0.394, 0.1039, 0.3637, 0.1039, 0.3637, 0.1039, 0.394, 0.07797, 0.394, 0.07797, 0.3637, 0.07797, 0.3637, 0.07797, 0.394, 0.052, 0.394, 0.052, 0.3637, 0.052, 0.3637, 0.052, 0.394, 0.02602, 0.394, 0.02602, 0.3637, 0.2857, 0.394, 0.2857, 0.4243, 0.2598, 0.4243, 0.2598, 0.394, 0.2598, 0.394, 0.2598, 0.4243, 0.2338, 0.4243, 0.2338, 0.394, 0.2338, 0.394, 0.2338, 0.4243, 0.2078, 0.4243, 0.2078, 0.394, 0.2078, 0.394, 0.2078, 0.4243, 0.1819, 0.4243, 0.1819, 0.394, 0.1819, 0.394, 0.1819, 0.4243, 0.1559, 0.4243, 0.1559, 0.394, 0.1559, 0.394, 0.1559, 0.4243, 0.1299, 0.4243, 0.1299, 0.394, 0.1299, 0.394, 0.1299, 0.4243, 0.1039, 0.4243, 0.1039, 0.394, 0.1039, 0.394, 0.1039, 0.4243, 0.07797, 0.4243, 0.07797, 0.394, 0.07797, 0.394, 0.07797, 0.4243, 0.052, 0.4243, 0.052, 0.394, 0.052, 0.394, 0.052, 0.4243, 0.02602, 0.4243, 0.02602, 0.394, 0.2857, 0.4243, 0.2857, 0.4546, 0.2598, 0.4546, 0.2598, 0.4243, 0.2598, 0.4243, 0.2598, 0.4546, 0.2338, 0.4546, 0.2338, 0.4243, 0.2338, 0.4243, 0.2338, 0.4546, 0.2078, 0.4546, 0.2078, 0.4243, 0.2078, 0.4243, 0.2078, 0.4546, 0.1819, 0.4546, 0.1819, 0.4243, 0.1819, 0.4243, 0.1819, 0.4546, 0.1559, 0.4546, 0.1559, 0.4243, 0.1559, 0.4243, 0.1559, 0.4546, 0.1299, 0.4546, 0.1299, 0.4243, 0.1299, 0.4243, 0.1299, 0.4546, 0.1039, 0.4546, 0.1039, 0.4243, 0.1039, 0.4243, 0.1039, 0.4546, 0.07797, 0.4546, 0.07797, 0.4243, 0.07797, 0.4243, 0.07797, 0.4546, 0.052, 0.4546, 0.052, 0.4243, 0.052, 0.4243, 0.052, 0.4546, 0.02602, 0.4546, 0.02602, 0.4243, 0.2857, 0.4546, 0.2857, 0.4849, 0.2598, 0.4849, 0.2598, 0.4546, 0.2598, 0.4546, 0.2598, 0.4849, 0.2338, 0.4849, 0.2338, 0.4546, 0.2338, 0.4546, 0.2338, 0.4849, 0.2078, 0.4849, 0.2078, 0.4546, 0.2078, 0.4546, 0.2078, 0.4849, 0.1819, 0.4849, 0.1819, 0.4546, 0.1819, 0.4546, 0.1819, 0.4849, 0.1559, 0.4849, 0.1559, 0.4546, 0.1559, 0.4546, 0.1559, 0.4849, 0.1299, 0.4849, 0.1299, 0.4546, 0.1299, 0.4546, 0.1299, 0.4849, 0.1039, 0.4849, 0.1039, 0.4546, 0.1039, 0.4546, 0.1039, 0.4849, 0.07797, 0.4849, 0.07797, 0.4546, 0.07797, 0.4546, 0.07797, 0.4849, 0.052, 0.4849, 0.052, 0.4546, 0.052, 0.4546, 0.052, 0.4849, 0.02602, 0.4849, 0.02602, 0.4546, 0.2857, 0.4849, 0.2857, 0.5151, 0.2598, 0.5151, 0.2598, 0.4849, 0.2598, 0.4849, 0.2598, 0.5151, 0.2338, 0.5151, 0.2338, 0.4849, 0.2338, 0.4849, 0.2338, 0.5151, 0.2078, 0.5151, 0.2078, 0.4849, 0.2078, 0.4849, 0.2078, 0.5151, 0.1819, 0.5151, 0.1819, 0.4849, 0.1819, 0.4849, 0.1819, 0.5151, 0.1559, 0.5151, 0.1559, 0.4849, 0.1559, 0.4849, 0.1559, 0.5151, 0.1299, 0.5151, 0.1299, 0.4849, 0.1299, 0.4849, 0.1299, 0.5151, 0.1039, 0.5151, 0.1039, 0.4849, 0.1039, 0.4849, 0.1039, 0.5151, 0.07797, 0.5151, 0.07797, 0.4849, 0.07797, 0.4849, 0.07797, 0.5151, 0.052, 0.5151, 0.052, 0.4849, 0.052, 0.4849, 0.052, 0.5151, 0.02602, 0.5151, 0.02602, 0.4849, 0.2857, 0.5151, 0.2857, 0.5454, 0.2598, 0.5454, 0.2598, 0.5151, 0.2598, 0.5151, 0.2598, 0.5454, 0.2338, 0.5454, 0.2338, 0.5151, 0.2338, 0.5151, 0.2338, 0.5454, 0.2078, 0.5454, 0.2078, 0.5151, 0.2078, 0.5151, 0.2078, 0.5454, 0.1819, 0.5454, 0.1819, 0.5151, 0.1819, 0.5151, 0.1819, 0.5454, 0.1559, 0.5454, 0.1559, 0.5151, 0.1559, 0.5151, 0.1559, 0.5454, 0.1299, 0.5454, 0.1299, 0.5151, 0.1299, 0.5151, 0.1299, 0.5454, 0.1039, 0.5454, 0.1039, 0.5151, 0.1039, 0.5151, 0.1039, 0.5454, 0.07797, 0.5454, 0.07797, 0.5151, 0.07797, 0.5151, 0.07797, 0.5454, 0.052, 0.5454, 0.052, 0.5151, 0.052, 0.5151, 0.052, 0.5454, 0.02602, 0.5454, 0.02602, 0.5151, 0.2857, 0.5454, 0.2857, 0.5757, 0.2598, 0.5757, 0.2598, 0.5454, 0.2598, 0.5454, 0.2598, 0.5757, 0.2338, 0.5757, 0.2338, 0.5454, 0.2338, 0.5454, 0.2338, 0.5757, 0.2078, 0.5757, 0.2078, 0.5454, 0.2078, 0.5454, 0.2078, 0.5757, 0.1819, 0.5757, 0.1819, 0.5454, 0.1819, 0.5454, 0.1819, 0.5757, 0.1559, 0.5757, 0.1559, 0.5454, 0.1559, 0.5454, 0.1559, 0.5757, 0.1299, 0.5757, 0.1299, 0.5454, 0.1299, 0.5454, 0.1299, 0.5757, 0.1039, 0.5757, 0.1039, 0.5454, 0.1039, 0.5454, 0.1039, 0.5757, 0.07797, 0.5757, 0.07797, 0.5454, 0.07797, 0.5454, 0.07797, 0.5757, 0.052, 0.5757, 0.052, 0.5454, 0.052, 0.5454, 0.052, 0.5757, 0.02602, 0.5757, 0.02602, 0.5454, 0.2857, 0.5757, 0.2857, 0.606, 0.2598, 0.606, 0.2598, 0.5757, 0.2598, 0.5757, 0.2598, 0.606, 0.2338, 0.606, 0.2338, 0.5757, 0.2338, 0.5757, 0.2338, 0.606, 0.2078, 0.606, 0.2078, 0.5757, 0.2078, 0.5757, 0.2078, 0.606, 0.1819, 0.606, 0.1819, 0.5757, 0.1819, 0.5757, 0.1819, 0.606, 0.1559, 0.606, 0.1559, 0.5757, 0.1559, 0.5757, 0.1559, 0.606, 0.1299, 0.606, 0.1299, 0.5757, 0.1299, 0.5757, 0.1299, 0.606, 0.1039, 0.606, 0.1039, 0.5757, 0.1039, 0.5757, 0.1039, 0.606, 0.07797, 0.606, 0.07797, 0.5757, 0.07797, 0.5757, 0.07797, 0.606, 0.052, 0.606, 0.052, 0.5757, 0.052, 0.5757, 0.052, 0.606, 0.02602, 0.606, 0.02602, 0.5757, 0.2857, 0.606, 0.2857, 0.6363, 0.2598, 0.6363, 0.2598, 0.606, 0.2598, 0.606, 0.2598, 0.6363, 0.2338, 0.6363, 0.2338, 0.606, 0.2338, 0.606, 0.2338, 0.6363, 0.2078, 0.6363, 0.2078, 0.606, 0.2078, 0.606, 0.2078, 0.6363, 0.1819, 0.6363, 0.1819, 0.606, 0.1819, 0.606, 0.1819, 0.6363, 0.1559, 0.6363, 0.1559, 0.606, 0.1559, 0.606, 0.1559, 0.6363, 0.1299, 0.6363, 0.1299, 0.606, 0.1299, 0.606, 0.1299, 0.6363, 0.1039, 0.6363, 0.1039, 0.606, 0.1039, 0.606, 0.1039, 0.6363, 0.07797, 0.6363, 0.07797, 0.606, 0.07797, 0.606, 0.07797, 0.6363, 0.052, 0.6363, 0.052, 0.606, 0.052, 0.606, 0.052, 0.6363, 0.02602, 0.6363, 0.02602, 0.606, 0.2857, 0.6363, 0.2857, 0.6666, 0.2598, 0.6666, 0.2598, 0.6363, 0.2598, 0.6363, 0.2598, 0.6666, 0.2338, 0.6666, 0.2338, 0.6363, 0.2338, 0.6363, 0.2338, 0.6666, 0.2078, 0.6666, 0.2078, 0.6363, 0.2078, 0.6363, 0.2078, 0.6666, 0.1819, 0.6666, 0.1819, 0.6363, 0.1819, 0.6363, 0.1819, 0.6666, 0.1559, 0.6666, 0.1559, 0.6363, 0.1559, 0.6363, 0.1559, 0.6666, 0.1299, 0.6666, 0.1299, 0.6363, 0.1299, 0.6363, 0.1299, 0.6666, 0.1039, 0.6666, 0.1039, 0.6363, 0.1039, 0.6363, 0.1039, 0.6666, 0.07797, 0.6666, 0.07797, 0.6363, 0.07797, 0.6363, 0.07797, 0.6666, 0.052, 0.6666, 0.052, 0.6363, 0.052, 0.6363, 0.052, 0.6666, 0.02602, 0.6666, 0.02602, 0.6363, 0.02602, 5.345e-05, 0.02602, 0.03035, 5.374e-05, 0.03035, 5.374e-05, 5.345e-05, 0.02602, 0.03035, 0.02602, 0.06065, 5.373e-05, 0.06065, 5.374e-05, 0.03035, 0.02602, 0.06065, 0.02602, 0.09095, 5.372e-05, 0.09095, 5.373e-05, 0.06065, 0.02602, 0.09095, 0.02602, 0.1213, 5.371e-05, 0.1213, 5.372e-05, 0.09095, 0.02602, 0.1213, 0.02602, 0.1516, 5.37e-05, 0.1516, 5.371e-05, 0.1213, 0.02602, 0.1516, 0.02602, 0.1819, 5.369e-05, 0.1819, 5.37e-05, 0.1516, 0.02602, 0.1819, 0.02602, 0.2122, 5.368e-05, 0.2122, 5.369e-05, 0.1819, 0.02602, 0.2122, 0.02602, 0.2425, 5.367e-05, 0.2425, 5.368e-05, 0.2122, 0.02602, 0.2425, 0.02602, 0.2728, 5.366e-05, 0.2728, 5.367e-05, 0.2425, 0.02602, 0.2728, 0.02602, 0.3031, 5.365e-05, 0.3031, 5.366e-05, 0.2728, 0.2857, 5.345e-05, 0.2857, 0.03035, 0.2598, 0.03035, 0.2598, 5.345e-05, 0.2598, 5.345e-05, 0.2598, 0.03035, 0.2338, 0.03035, 0.2338, 5.345e-05, 0.2338, 5.345e-05, 0.2338, 0.03035, 0.2078, 0.03035, 0.2078, 5.345e-05, 0.2078, 5.345e-05, 0.2078, 0.03035, 0.1819, 0.03035, 0.1819, 5.345e-05, 0.1819, 5.345e-05, 0.1819, 0.03035, 0.1559, 0.03035, 0.1559, 5.345e-05, 0.1559, 5.345e-05, 0.1559, 0.03035, 0.1299, 0.03035, 0.1299, 5.345e-05, 0.1299, 5.345e-05, 0.1299, 0.03035, 0.1039, 0.03035, 0.1039, 5.345e-05, 0.1039, 5.345e-05, 0.1039, 0.03035, 0.07797, 0.03035, 0.07797, 5.345e-05, 0.07797, 5.345e-05, 0.07797, 0.03035, 0.052, 0.03035, 0.052, 5.345e-05, 0.052, 5.345e-05, 0.052, 0.03035, 0.02602, 0.03035, 0.02602, 5.345e-05, 0.2857, 0.03035, 0.2857, 0.06065, 0.2598, 0.06065, 0.2598, 0.03035, 0.2598, 0.03035, 0.2598, 0.06065, 0.2338, 0.06065, 0.2338, 0.03035, 0.2338, 0.03035, 0.2338, 0.06065, 0.2078, 0.06065, 0.2078, 0.03035, 0.2078, 0.03035, 0.2078, 0.06065, 0.1819, 0.06065, 0.1819, 0.03035, 0.1819, 0.03035, 0.1819, 0.06065, 0.1559, 0.06065, 0.1559, 0.03035, 0.1559, 0.03035, 0.1559, 0.06065, 0.1299, 0.06065, 0.1299, 0.03035, 0.1299, 0.03035, 0.1299, 0.06065, 0.1039, 0.06065, 0.1039, 0.03035, 0.1039, 0.03035, 0.1039, 0.06065, 0.07797, 0.06065, 0.07797, 0.03035, 0.07797, 0.03035, 0.07797, 0.06065, 0.052, 0.06065, 0.052, 0.03035, 0.052, 0.03035, 0.052, 0.06065, 0.02602, 0.06065, 0.02602, 0.03035, 0.2857, 0.06065, 0.2857, 0.09095, 0.2598, 0.09095, 0.2598, 0.06065, 0.2598, 0.06065, 0.2598, 0.09095, 0.2338, 0.09095, 0.2338, 0.06065, 0.2338, 0.06065, 0.2338, 0.09095, 0.2078, 0.09095, 0.2078, 0.06065, 0.2078, 0.06065, 0.2078, 0.09095, 0.1819, 0.09095, 0.1819, 0.06065, 0.1819, 0.06065, 0.1819, 0.09095, 0.1559, 0.09095, 0.1559, 0.06065, 0.1559, 0.06065, 0.1559, 0.09095, 0.1299, 0.09095, 0.1299, 0.06065, 0.1299, 0.06065, 0.1299, 0.09095, 0.1039, 0.09095, 0.1039, 0.06065, 0.1039, 0.06065, 0.1039, 0.09095, 0.07797, 0.09095, 0.07797, 0.06065, 0.07797, 0.06065, 0.07797, 0.09095, 0.052, 0.09095, 0.052, 0.06065, 0.052, 0.06065, 0.052, 0.09095, 0.02602, 0.09095, 0.02602, 0.06065, 0.2857, 0.09095, 0.2857, 0.1213, 0.2598, 0.1213, 0.2598, 0.09095, 0.2598, 0.09095, 0.2598, 0.1213, 0.2338, 0.1213, 0.2338, 0.09095, 0.2338, 0.09095, 0.2338, 0.1213, 0.2078, 0.1213, 0.2078, 0.09095, 0.2078, 0.09095, 0.2078, 0.1213, 0.1819, 0.1213, 0.1819, 0.09095, 0.1819, 0.09095, 0.1819, 0.1213, 0.1559, 0.1213, 0.1559, 0.09095, 0.1559, 0.09095, 0.1559, 0.1213, 0.1299, 0.1213, 0.1299, 0.09095, 0.1299, 0.09095, 0.1299, 0.1213, 0.1039, 0.1213, 0.1039, 0.09095, 0.1039, 0.09095, 0.1039, 0.1213, 0.07797, 0.1213, 0.07797, 0.09095, 0.07797, 0.09095, 0.07797, 0.1213, 0.052, 0.1213, 0.052, 0.09095, 0.052, 0.09095, 0.052, 0.1213, 0.02602, 0.1213, 0.02602, 0.09095, 0.2857, 0.1213, 0.2857, 0.1516, 0.2598, 0.1516, 0.2598, 0.1213, 0.2598, 0.1213, 0.2598, 0.1516, 0.2338, 0.1516, 0.2338, 0.1213, 0.2338, 0.1213, 0.2338, 0.1516, 0.2078, 0.1516, 0.2078, 0.1213, 0.2078, 0.1213, 0.2078, 0.1516, 0.1819, 0.1516, 0.1819, 0.1213, 0.1819, 0.1213, 0.1819, 0.1516, 0.1559, 0.1516, 0.1559, 0.1213, 0.1559, 0.1213, 0.1559, 0.1516, 0.1299, 0.1516, 0.1299, 0.1213, 0.1299, 0.1213, 0.1299, 0.1516, 0.1039, 0.1516, 0.1039, 0.1213, 0.1039, 0.1213, 0.1039, 0.1516, 0.07797, 0.1516, 0.07797, 0.1213, 0.07797, 0.1213, 0.07797, 0.1516, 0.052, 0.1516, 0.052, 0.1213, 0.052, 0.1213, 0.052, 0.1516, 0.02602, 0.1516, 0.02602, 0.1213, 0.2857, 0.1516, 0.2857, 0.1819, 0.2598, 0.1819, 0.2598, 0.1516, 0.2598, 0.1516, 0.2598, 0.1819, 0.2338, 0.1819, 0.2338, 0.1516, 0.2338, 0.1516, 0.2338, 0.1819, 0.2078, 0.1819, 0.2078, 0.1516, 0.2078, 0.1516, 0.2078, 0.1819, 0.1819, 0.1819, 0.1819, 0.1516, 0.1819, 0.1516, 0.1819, 0.1819, 0.1559, 0.1819, 0.1559, 0.1516, 0.1559, 0.1516, 0.1559, 0.1819, 0.1299, 0.1819, 0.1299, 0.1516, 0.1299, 0.1516, 0.1299, 0.1819, 0.1039, 0.1819, 0.1039, 0.1516, 0.1039, 0.1516, 0.1039, 0.1819, 0.07797, 0.1819, 0.07797, 0.1516, 0.07797, 0.1516, 0.07797, 0.1819, 0.052, 0.1819, 0.052, 0.1516, 0.052, 0.1516, 0.052, 0.1819, 0.02602, 0.1819, 0.02602, 0.1516, 0.2857, 0.1819, 0.2857, 0.2122, 0.2598, 0.2122, 0.2598, 0.1819, 0.2598, 0.1819, 0.2598, 0.2122, 0.2338, 0.2122, 0.2338, 0.1819, 0.2338, 0.1819, 0.2338, 0.2122, 0.2078, 0.2122, 0.2078, 0.1819, 0.2078, 0.1819, 0.2078, 0.2122, 0.1819, 0.2122, 0.1819, 0.1819, 0.1819, 0.1819, 0.1819, 0.2122, 0.1559, 0.2122, 0.1559, 0.1819, 0.1559, 0.1819, 0.1559, 0.2122, 0.1299, 0.2122, 0.1299, 0.1819, 0.1299, 0.1819, 0.1299, 0.2122, 0.1039, 0.2122, 0.1039, 0.1819, 0.1039, 0.1819, 0.1039, 0.2122, 0.07797, 0.2122, 0.07797, 0.1819, 0.07797, 0.1819, 0.07797, 0.2122, 0.052, 0.2122, 0.052, 0.1819, 0.052, 0.1819, 0.052, 0.2122, 0.02602, 0.2122, 0.02602, 0.1819, 0.2857, 0.2122, 0.2857, 0.2425, 0.2598, 0.2425, 0.2598, 0.2122, 0.2598, 0.2122, 0.2598, 0.2425, 0.2338, 0.2425, 0.2338, 0.2122, 0.2338, 0.2122, 0.2338, 0.2425, 0.2078, 0.2425, 0.2078, 0.2122, 0.2078, 0.2122, 0.2078, 0.2425, 0.1819, 0.2425, 0.1819, 0.2122, 0.1819, 0.2122, 0.1819, 0.2425, 0.1559, 0.2425, 0.1559, 0.2122, 0.1559, 0.2122, 0.1559, 0.2425, 0.1299, 0.2425, 0.1299, 0.2122, 0.1299, 0.2122, 0.1299, 0.2425, 0.1039, 0.2425, 0.1039, 0.2122, 0.1039, 0.2122, 0.1039, 0.2425, 0.07797, 0.2425, 0.07797, 0.2122, 0.07797, 0.2122, 0.07797, 0.2425, 0.052, 0.2425, 0.052, 0.2122, 0.052, 0.2122, 0.052, 0.2425, 0.02602, 0.2425, 0.02602, 0.2122, 0.2857, 0.2425, 0.2857, 0.2728, 0.2598, 0.2728, 0.2598, 0.2425, 0.2598, 0.2425, 0.2598, 0.2728, 0.2338, 0.2728, 0.2338, 0.2425, 0.2338, 0.2425, 0.2338, 0.2728, 0.2078, 0.2728, 0.2078, 0.2425, 0.2078, 0.2425, 0.2078, 0.2728, 0.1819, 0.2728, 0.1819, 0.2425, 0.1819, 0.2425, 0.1819, 0.2728, 0.1559, 0.2728, 0.1559, 0.2425, 0.1559, 0.2425, 0.1559, 0.2728, 0.1299, 0.2728, 0.1299, 0.2425, 0.1299, 0.2425, 0.1299, 0.2728, 0.1039, 0.2728, 0.1039, 0.2425, 0.1039, 0.2425, 0.1039, 0.2728, 0.07797, 0.2728, 0.07797, 0.2425, 0.07797, 0.2425, 0.07797, 0.2728, 0.052, 0.2728, 0.052, 0.2425, 0.052, 0.2425, 0.052, 0.2728, 0.02602, 0.2728, 0.02602, 0.2425, 0.2857, 0.2728, 0.2857, 0.3031, 0.2598, 0.3031, 0.2598, 0.2728, 0.2598, 0.2728, 0.2598, 0.3031, 0.2338, 0.3031, 0.2338, 0.2728, 0.2338, 0.2728, 0.2338, 0.3031, 0.2078, 0.3031, 0.2078, 0.2728, 0.2078, 0.2728, 0.2078, 0.3031, 0.1819, 0.3031, 0.1819, 0.2728, 0.1819, 0.2728, 0.1819, 0.3031, 0.1559, 0.3031, 0.1559, 0.2728, 0.1559, 0.2728, 0.1559, 0.3031, 0.1299, 0.3031, 0.1299, 0.2728, 0.1299, 0.2728, 0.1299, 0.3031, 0.1039, 0.3031, 0.1039, 0.2728, 0.1039, 0.2728, 0.1039, 0.3031, 0.07797, 0.3031, 0.07797, 0.2728, 0.07797, 0.2728, 0.07797, 0.3031, 0.052, 0.3031, 0.052, 0.2728, 0.052, 0.2728, 0.052, 0.3031, 0.02602, 0.3031, 0.02602, 0.2728, 0.2857, 0.3031, 0.2857, 0.3334, 0.2598, 0.3334, 0.2598, 0.3031, 0.2598, 0.3031, 0.2598, 0.3334, 0.2338, 0.3334, 0.2338, 0.3031, 0.2338, 0.3031, 0.2338, 0.3334, 0.2078, 0.3334, 0.2078, 0.3031, 0.2078, 0.3031, 0.2078, 0.3334, 0.1819, 0.3334, 0.1819, 0.3031, 0.1819, 0.3031, 0.1819, 0.3334, 0.1559, 0.3334, 0.1559, 0.3031, 0.1559, 0.3031, 0.1559, 0.3334, 0.1299, 0.3334, 0.1299, 0.3031, 0.1299, 0.3031, 0.1299, 0.3334, 0.1039, 0.3334, 0.1039, 0.3031, 0.1039, 0.3031, 0.1039, 0.3334, 0.07797, 0.3334, 0.07797, 0.3031, 0.07797, 0.3031, 0.07797, 0.3334, 0.052, 0.3334, 0.052, 0.3031, 0.052, 0.3031, 0.052, 0.3334, 0.02602, 0.3334, 0.02602, 0.3031, 0.02602, 0.6666, 0.02602, 0.6969, 5.354e-05, 0.6969, 5.355e-05, 0.6666, 0.02602, 0.6969, 0.02602, 0.7272, 5.353e-05, 0.7272, 5.354e-05, 0.6969, 0.02602, 0.7272, 0.02602, 0.7575, 5.352e-05, 0.7575, 5.353e-05, 0.7272, 0.02602, 0.7575, 0.02602, 0.7878, 5.351e-05, 0.7878, 5.352e-05, 0.7575, 0.02602, 0.7878, 0.02602, 0.8181, 5.35e-05, 0.8181, 5.351e-05, 0.7878, 0.02602, 0.8181, 0.02602, 0.8484, 5.349e-05, 0.8484, 5.35e-05, 0.8181, 0.02602, 0.8484, 0.02602, 0.8787, 5.348e-05, 0.8787, 5.349e-05, 0.8484, 0.02602, 0.8787, 0.02602, 0.909, 5.347e-05, 0.909, 5.348e-05, 0.8787, 0.02602, 0.909, 0.02602, 0.9393, 5.346e-05, 0.9393, 5.347e-05, 0.909, 0.02602, 0.9393, 0.02602, 0.9696, 5.346e-05, 0.9696, 5.346e-05, 0.9393, 0.2857, 0.6666, 0.2857, 0.6969, 0.2598, 0.6969, 0.2598, 0.6666, 0.2598, 0.6666, 0.2598, 0.6969, 0.2338, 0.6969, 0.2338, 0.6666, 0.2338, 0.6666, 0.2338, 0.6969, 0.2078, 0.6969, 0.2078, 0.6666, 0.2078, 0.6666, 0.2078, 0.6969, 0.1819, 0.6969, 0.1819, 0.6666, 0.1819, 0.6666, 0.1819, 0.6969, 0.1559, 0.6969, 0.1559, 0.6666, 0.1559, 0.6666, 0.1559, 0.6969, 0.1299, 0.6969, 0.1299, 0.6666, 0.1299, 0.6666, 0.1299, 0.6969, 0.1039, 0.6969, 0.1039, 0.6666, 0.1039, 0.6666, 0.1039, 0.6969, 0.07797, 0.6969, 0.07797, 0.6666, 0.07797, 0.6666, 0.07797, 0.6969, 0.052, 0.6969, 0.052, 0.6666, 0.052, 0.6666, 0.052, 0.6969, 0.02602, 0.6969, 0.02602, 0.6666, 0.2857, 0.6969, 0.2857, 0.7272, 0.2598, 0.7272, 0.2598, 0.6969, 0.2598, 0.6969, 0.2598, 0.7272, 0.2338, 0.7272, 0.2338, 0.6969, 0.2338, 0.6969, 0.2338, 0.7272, 0.2078, 0.7272, 0.2078, 0.6969, 0.2078, 0.6969, 0.2078, 0.7272, 0.1819, 0.7272, 0.1819, 0.6969, 0.1819, 0.6969, 0.1819, 0.7272, 0.1559, 0.7272, 0.1559, 0.6969, 0.1559, 0.6969, 0.1559, 0.7272, 0.1299, 0.7272, 0.1299, 0.6969, 0.1299, 0.6969, 0.1299, 0.7272, 0.1039, 0.7272, 0.1039, 0.6969, 0.1039, 0.6969, 0.1039, 0.7272, 0.07797, 0.7272, 0.07797, 0.6969, 0.07797, 0.6969, 0.07797, 0.7272, 0.052, 0.7272, 0.052, 0.6969, 0.052, 0.6969, 0.052, 0.7272, 0.02602, 0.7272, 0.02602, 0.6969, 0.2857, 0.7272, 0.2857, 0.7575, 0.2598, 0.7575, 0.2598, 0.7272, 0.2598, 0.7272, 0.2598, 0.7575, 0.2338, 0.7575, 0.2338, 0.7272, 0.2338, 0.7272, 0.2338, 0.7575, 0.2078, 0.7575, 0.2078, 0.7272, 0.2078, 0.7272, 0.2078, 0.7575, 0.1819, 0.7575, 0.1819, 0.7272, 0.1819, 0.7272, 0.1819, 0.7575, 0.1559, 0.7575, 0.1559, 0.7272, 0.1559, 0.7272, 0.1559, 0.7575, 0.1299, 0.7575, 0.1299, 0.7272, 0.1299, 0.7272, 0.1299, 0.7575, 0.1039, 0.7575, 0.1039, 0.7272, 0.1039, 0.7272, 0.1039, 0.7575, 0.07797, 0.7575, 0.07797, 0.7272, 0.07797, 0.7272, 0.07797, 0.7575, 0.052, 0.7575, 0.052, 0.7272, 0.052, 0.7272, 0.052, 0.7575, 0.02602, 0.7575, 0.02602, 0.7272, 0.2857, 0.7575, 0.2857, 0.7878, 0.2598, 0.7878, 0.2598, 0.7575, 0.2598, 0.7575, 0.2598, 0.7878, 0.2338, 0.7878, 0.2338, 0.7575, 0.2338, 0.7575, 0.2338, 0.7878, 0.2078, 0.7878, 0.2078, 0.7575, 0.2078, 0.7575, 0.2078, 0.7878, 0.1819, 0.7878, 0.1819, 0.7575, 0.1819, 0.7575, 0.1819, 0.7878, 0.1559, 0.7878, 0.1559, 0.7575, 0.1559, 0.7575, 0.1559, 0.7878, 0.1299, 0.7878, 0.1299, 0.7575, 0.1299, 0.7575, 0.1299, 0.7878, 0.1039, 0.7878, 0.1039, 0.7575, 0.1039, 0.7575, 0.1039, 0.7878, 0.07797, 0.7878, 0.07797, 0.7575, 0.07797, 0.7575, 0.07797, 0.7878, 0.052, 0.7878, 0.052, 0.7575, 0.052, 0.7575, 0.052, 0.7878, 0.02602, 0.7878, 0.02602, 0.7575, 0.2857, 0.7878, 0.2857, 0.8181, 0.2598, 0.8181, 0.2598, 0.7878, 0.2598, 0.7878, 0.2598, 0.8181, 0.2338, 0.8181, 0.2338, 0.7878, 0.2338, 0.7878, 0.2338, 0.8181, 0.2078, 0.8181, 0.2078, 0.7878, 0.2078, 0.7878, 0.2078, 0.8181, 0.1819, 0.8181, 0.1819, 0.7878, 0.1819, 0.7878, 0.1819, 0.8181, 0.1559, 0.8181, 0.1559, 0.7878, 0.1559, 0.7878, 0.1559, 0.8181, 0.1299, 0.8181, 0.1299, 0.7878, 0.1299, 0.7878, 0.1299, 0.8181, 0.1039, 0.8181, 0.1039, 0.7878, 0.1039, 0.7878, 0.1039, 0.8181, 0.07797, 0.8181, 0.07797, 0.7878, 0.07797, 0.7878, 0.07797, 0.8181, 0.052, 0.8181, 0.052, 0.7878, 0.052, 0.7878, 0.052, 0.8181, 0.02602, 0.8181, 0.02602, 0.7878, 0.2857, 0.8181, 0.2857, 0.8484, 0.2598, 0.8484, 0.2598, 0.8181, 0.2598, 0.8181, 0.2598, 0.8484, 0.2338, 0.8484, 0.2338, 0.8181, 0.2338, 0.8181, 0.2338, 0.8484, 0.2078, 0.8484, 0.2078, 0.8181, 0.2078, 0.8181, 0.2078, 0.8484, 0.1819, 0.8484, 0.1819, 0.8181, 0.1819, 0.8181, 0.1819, 0.8484, 0.1559, 0.8484, 0.1559, 0.8181, 0.1559, 0.8181, 0.1559, 0.8484, 0.1299, 0.8484, 0.1299, 0.8181, 0.1299, 0.8181, 0.1299, 0.8484, 0.1039, 0.8484, 0.1039, 0.8181, 0.1039, 0.8181, 0.1039, 0.8484, 0.07797, 0.8484, 0.07797, 0.8181, 0.07797, 0.8181, 0.07797, 0.8484, 0.052, 0.8484, 0.052, 0.8181, 0.052, 0.8181, 0.052, 0.8484, 0.02602, 0.8484, 0.02602, 0.8181, 0.2857, 0.8484, 0.2857, 0.8787, 0.2598, 0.8787, 0.2598, 0.8484, 0.2598, 0.8484, 0.2598, 0.8787, 0.2338, 0.8787, 0.2338, 0.8484, 0.2338, 0.8484, 0.2338, 0.8787, 0.2078, 0.8787, 0.2078, 0.8484, 0.2078, 0.8484, 0.2078, 0.8787, 0.1819, 0.8787, 0.1819, 0.8484, 0.1819, 0.8484, 0.1819, 0.8787, 0.1559, 0.8787, 0.1559, 0.8484, 0.1559, 0.8484, 0.1559, 0.8787, 0.1299, 0.8787, 0.1299, 0.8484, 0.1299, 0.8484, 0.1299, 0.8787, 0.1039, 0.8787, 0.1039, 0.8484, 0.1039, 0.8484, 0.1039, 0.8787, 0.07797, 0.8787, 0.07797, 0.8484, 0.07797, 0.8484, 0.07797, 0.8787, 0.052, 0.8787, 0.052, 0.8484, 0.052, 0.8484, 0.052, 0.8787, 0.02602, 0.8787, 0.02602, 0.8484, 0.2857, 0.8787, 0.2857, 0.909, 0.2598, 0.909, 0.2598, 0.8787, 0.2598, 0.8787, 0.2598, 0.909, 0.2338, 0.909, 0.2338, 0.8787, 0.2338, 0.8787, 0.2338, 0.909, 0.2078, 0.909, 0.2078, 0.8787, 0.2078, 0.8787, 0.2078, 0.909, 0.1819, 0.909, 0.1819, 0.8787, 0.1819, 0.8787, 0.1819, 0.909, 0.1559, 0.909, 0.1559, 0.8787, 0.1559, 0.8787, 0.1559, 0.909, 0.1299, 0.909, 0.1299, 0.8787, 0.1299, 0.8787, 0.1299, 0.909, 0.1039, 0.909, 0.1039, 0.8787, 0.1039, 0.8787, 0.1039, 0.909, 0.07797, 0.909, 0.07797, 0.8787, 0.07797, 0.8787, 0.07797, 0.909, 0.052, 0.909, 0.052, 0.8787, 0.052, 0.8787, 0.052, 0.909, 0.02602, 0.909, 0.02602, 0.8787, 0.2857, 0.909, 0.2857, 0.9393, 0.2598, 0.9393, 0.2598, 0.909, 0.2598, 0.909, 0.2598, 0.9393, 0.2338, 0.9393, 0.2338, 0.909, 0.2338, 0.909, 0.2338, 0.9393, 0.2078, 0.9393, 0.2078, 0.909, 0.2078, 0.909, 0.2078, 0.9393, 0.1819, 0.9393, 0.1819, 0.909, 0.1819, 0.909, 0.1819, 0.9393, 0.1559, 0.9393, 0.1559, 0.909, 0.1559, 0.909, 0.1559, 0.9393, 0.1299, 0.9393, 0.1299, 0.909, 0.1299, 0.909, 0.1299, 0.9393, 0.1039, 0.9393, 0.1039, 0.909, 0.1039, 0.909, 0.1039, 0.9393, 0.07797, 0.9393, 0.07797, 0.909, 0.07797, 0.909, 0.07797, 0.9393, 0.052, 0.9393, 0.052, 0.909, 0.052, 0.909, 0.052, 0.9393, 0.02602, 0.9393, 0.02602, 0.909, 0.2857, 0.9393, 0.2857, 0.9696, 0.2598, 0.9696, 0.2598, 0.9393, 0.2598, 0.9393, 0.2598, 0.9696, 0.2338, 0.9696, 0.2338, 0.9393, 0.2338, 0.9393, 0.2338, 0.9696, 0.2078, 0.9696, 0.2078, 0.9393, 0.2078, 0.9393, 0.2078, 0.9696, 0.1819, 0.9696, 0.1819, 0.9393, 0.1819, 0.9393, 0.1819, 0.9696, 0.1559, 0.9696, 0.1559, 0.9393, 0.1559, 0.9393, 0.1559, 0.9696, 0.1299, 0.9696, 0.1299, 0.9393, 0.1299, 0.9393, 0.1299, 0.9696, 0.1039, 0.9696, 0.1039, 0.9393, 0.1039, 0.9393, 0.1039, 0.9696, 0.07797, 0.9696, 0.07797, 0.9393, 0.07797, 0.9393, 0.07797, 0.9696, 0.052, 0.9696, 0.052, 0.9393, 0.052, 0.9393, 0.052, 0.9696, 0.02602, 0.9696, 0.02602, 0.9393, 0.2857, 0.9696, 0.2857, 0.9999, 0.2598, 0.9999, 0.2598, 0.9696, 0.2598, 0.9696, 0.2598, 0.9999, 0.2338, 0.9999, 0.2338, 0.9696, 0.2338, 0.9696, 0.2338, 0.9999, 0.2078, 0.9999, 0.2078, 0.9696, 0.2078, 0.9696, 0.2078, 0.9999, 0.1819, 0.9999, 0.1819, 0.9696, 0.1819, 0.9696, 0.1819, 0.9999, 0.1559, 0.9999, 0.1559, 0.9696, 0.1559, 0.9696, 0.1559, 0.9999, 0.1299, 0.9999, 0.1299, 0.9696, 0.1299, 0.9696, 0.1299, 0.9999, 0.1039, 0.9999, 0.1039, 0.9696, 0.1039, 0.9696, 0.1039, 0.9999, 0.07797, 0.9999, 0.07797, 0.9696, 0.07797, 0.9696, 0.07797, 0.9999, 0.052, 0.9999, 0.052, 0.9696, 0.052, 0.9696, 0.052, 0.9999, 0.02602, 0.9999, 0.02602, 0.9696])
me_cube_003.use_remesh_preserve_volume = False
me_cube_003.use_remesh_preserve_attributes = False
me_cube_003.use_mirror_vertex_groups = False
me_cube_003.update()
me_cube_036 = bpy.data.meshes.new('Cube.036')
me_cube_036.from_pydata([(-0.106, -0.09624, -0.1074), (-0.106, -0.09624, 0.09259), (-0.106, 0.1038, -0.1074), (-0.106, 0.1038, 0.09259), (0.09397, -0.09624, -0.1074), (0.09397, -0.09624, 0.09259), (0.09397, 0.1038, -0.1074), (0.09397, 0.1038, 0.09259), (-1.112, -0.3673, 0.5109), (-1.08, -0.4957, 0.6376), (-1.001, -0.2518, 0.5999), (-0.969, -0.3802, 0.7265), (-0.97, -0.4283, 0.4128), (-0.9378, -0.5568, 0.5394), (-0.859, -0.3128, 0.5018), (-0.8268, -0.4413, 0.6284), (-0.9323, -0.4009, 0.4353), (-0.9184, -0.3674, 0.5759), (-0.88, -0.2704, 0.399), (-0.8661, -0.2369, 0.5396), (-0.7976, -0.4551, 0.4349), (-0.7837, -0.4215, 0.5754), (-0.7453, -0.3246, 0.3986), (-0.7314, -0.2911, 0.5391), (-0.7526, -0.3688, 0.3207), (-0.739, -0.3922, 0.469), (-0.7938, -0.2262, 0.347), (-0.7802, -0.2496, 0.4953), (-0.6082, -0.3258, 0.3143), (-0.5946, -0.3492, 0.4625), (-0.6494, -0.1833, 0.3405), (-0.6358, -0.2066, 0.4888), (-0.5998, -0.1684, 0.1641), (-0.4217, -0.2504, 0.2129), (-0.6951, -0.3175, 0.2617), (-0.517, -0.3994, 0.3105), (-0.5962, -0.05938, 0.3342), (-0.418, -0.1413, 0.3829), (-0.6915, -0.2085, 0.4318), (-0.5133, -0.2904, 0.4806), (-0.524, -0.2372, 0.3017), (-0.371, -0.2426, 0.3486), (-0.5126, -0.07855, 0.2832), (-0.3597, -0.08403, 0.33), (-0.4782, -0.2582, 0.1498), (-0.3252, -0.2637, 0.1966), (-0.4668, -0.0996, 0.1312), (-0.3139, -0.1051, 0.1781), (-0.1861, -0.1073, 0.01862), (-0.1316, -0.1832, 0.1892), (-0.3579, -0.1973, 0.03345), (-0.3034, -0.2732, 0.2041), (-0.2592, 0.04754, 0.1109), (-0.2047, -0.02837, 0.2815), (-0.431, -0.04242, 0.1257), (-0.3765, -0.1183, 0.2963), (-0.2894, 0.006172, 0.1024), (-0.1332, 0.06253, 0.184), (-0.2034, 0.004675, -0.06141), (-0.0471, 0.06103, 0.02018), (-0.2402, -0.1701, 0.1299), (-0.08396, -0.1137, 0.2115), (-0.1541, -0.1716, -0.03394), (0.00212, -0.1152, 0.04765), (-0.9892, -0.9398, 0.2409), (-0.9137, -0.9654, 0.3695), (-1.063, -0.825, 0.3069), (-0.9871, -0.8507, 0.4355), (-0.8805, -0.8445, 0.1961), (-0.805, -0.8702, 0.3248), (-0.9539, -0.7298, 0.2621), (-0.8784, -0.7554, 0.3907), (-0.9258, -0.8805, 0.2696), (-0.753, -0.9055, 0.3386), (-0.9112, -0.6958, 0.3001), (-0.7384, -0.7209, 0.3691), (-0.8539, -0.8578, 0.09769), (-0.6811, -0.8828, 0.1666), (-0.8393, -0.6731, 0.1282), (-0.6665, -0.6982, 0.1971), (-0.7852, -0.7438, 0.2292), (-0.6552, -0.8573, 0.2308), (-0.6721, -0.6141, 0.2431), (-0.5421, -0.7277, 0.2447), (-0.7749, -0.7344, 0.05719), (-0.6449, -0.8479, 0.05878), (-0.6618, -0.6047, 0.07106), (-0.5318, -0.7183, 0.07265), (-0.5197, -0.7845, 0.002537), (-0.4115, -0.7375, 0.09502), (-0.6232, -0.7446, 0.1033), (-0.5151, -0.6975, 0.1958), (-0.5267, -0.6479, -0.05877), (-0.4185, -0.6009, 0.03372), (-0.6302, -0.608, 0.04198), (-0.522, -0.561, 0.1345), (-0.4176, -0.6151, -0.1352), (-0.4639, -0.7092, -0.03423), (-0.439, -0.505, -0.04244), (-0.4852, -0.5991, 0.05858), (-0.2812, -0.6298, -0.08645), (-0.3275, -0.7239, 0.01456), (-0.3026, -0.5197, 0.006357), (-0.3488, -0.6138, 0.1074), (-0.3427, -0.5756, 0.01744), (-0.1962, -0.6668, -0.006436), (-0.2567, -0.4281, -0.01722), (-0.1101, -0.5193, -0.0411), (-0.3811, -0.593, -0.1517), (-0.2345, -0.6841, -0.1755), (-0.295, -0.4455, -0.1863), (-0.1484, -0.5366, -0.2102), (-0.2185, -0.5648, -0.1821), (-0.0913, -0.6114, -0.1194), (-0.2007, -0.4309, -0.1186), (-0.07349, -0.4776, -0.05592), (-0.1424, -0.5181, -0.3017), (-0.01525, -0.5648, -0.2391), (-0.1246, -0.3843, -0.2382), (0.002549, -0.4309, -0.1756), (-0.1071, -0.4784, -0.335), (-0.03735, -0.5647, -0.187), (-0.0707, -0.3148, -0.2568), (-0.0009125, -0.4011, -0.1087), (0.06028, -0.478, -0.4138), (0.1301, -0.5644, -0.2657), (0.09672, -0.3144, -0.3355), (0.1665, -0.4007, -0.1875), (-0.2244, -0.2788, 0.02816), (-0.07901, -0.4163, 0.06373), (-0.0973, -0.1755, -0.09225), (0.04811, -0.313, -0.05668), (-0.2878, -0.3871, -0.1317), (-0.1424, -0.5247, -0.09615), (-0.1607, -0.2839, -0.2521), (-0.01529, -0.4214, -0.2166), (-1.033, -0.6824, 0.485), (-0.9083, -0.7459, 0.5079), (-0.9674, -0.5796, 0.4127), (-0.8427, -0.643, 0.4356), (-1.049, -0.7566, 0.3652), (-0.924, -0.8201, 0.3881), (-0.9831, -0.6538, 0.2929), (-0.8584, -0.7172, 0.3158), (-0.9241, -0.6186, 0.2713), (-0.8933, -0.6461, 0.4122), (-0.8102, -0.5262, 0.2644), (-0.7794, -0.5537, 0.4054), (-0.8367, -0.7294, 0.2306), (-0.8059, -0.7569, 0.3715), (-0.7228, -0.637, 0.2237), (-0.692, -0.6645, 0.3647), (-0.7213, -0.5114, 0.3319), (-0.6826, -0.6566, 0.3428), (-0.5917, -0.4823, 0.2607), (-0.5531, -0.6275, 0.2716), (-0.7878, -0.539, 0.1995), (-0.7491, -0.6842, 0.2104), (-0.6582, -0.5099, 0.1283), (-0.6195, -0.6551, 0.1392), (-0.454, -0.5962, 0.02769), (-0.3945, -0.5949, 0.2079), (-0.6293, -0.6397, 0.08593), (-0.5698, -0.6384, 0.2661), (-0.4957, -0.4115, 0.0401), (-0.4362, -0.4102, 0.2203), (-0.6711, -0.455, 0.09834), (-0.6115, -0.4537, 0.2785), (-0.4508, -0.4762, -0.03923), (-0.49, -0.5453, 0.0793), (-0.4367, -0.3556, 0.03576), (-0.4759, -0.4248, 0.1543), (-0.3144, -0.5086, -0.01293), (-0.3536, -0.5777, 0.1056), (-0.3002, -0.388, 0.06205), (-0.3394, -0.4571, 0.1806), (-0.3161, -0.4514, -0.1065), (-0.2522, -0.5277, -0.01108), (-0.3716, -0.3736, -0.007153), (-0.3077, -0.4499, 0.08829), (-0.2072, -0.3669, -0.1118), (-0.1433, -0.4432, -0.01637), (-0.2628, -0.2891, -0.01244), (-0.1989, -0.3654, 0.08301), (-0.07656, -0.3564, -0.3092), (-0.07786, -0.427, -0.1198), (-0.08838, -0.1672, -0.2388), (-0.08968, -0.2378, -0.04941), (0.1252, -0.3458, -0.3039), (0.1239, -0.4163, -0.1144), (0.1134, -0.1566, -0.2335), (0.1121, -0.2272, -0.04406), (-0.08524, -0.0934, -0.01542), (0.008122, -0.2036, 0.0228), (0.02864, -0.01775, -0.07557), (0.122, -0.1279, -0.03736), (-0.1102, -0.1601, -0.1467), (-0.01689, -0.2703, -0.1085), (0.003633, -0.08448, -0.2068), (0.09699, -0.1946, -0.1686), (-0.9528, -0.6657, 0.4076), (-0.8284, -0.5994, 0.4811), (-1.04, -0.648, 0.5392), (-0.9157, -0.5817, 0.6127), (-0.9995, -0.5224, 0.3574), (-0.8752, -0.4561, 0.4308), (-1.087, -0.5047, 0.489), (-0.9624, -0.4384, 0.5625), (-0.9036, -0.6228, 0.3372), (-0.7807, -0.6334, 0.4856), (-0.9842, -0.4658, 0.4152), (-0.8613, -0.4764, 0.5635), (-0.7785, -0.5111, 0.2417), (-0.6557, -0.5217, 0.3901), (-0.8592, -0.3542, 0.3197), (-0.7363, -0.3648, 0.468), (-0.6657, -0.5546, 0.2405), (-0.5633, -0.5053, 0.3623), (-0.797, -0.5212, 0.3374), (-0.6947, -0.4719, 0.4592), (-0.67, -0.399, 0.1811), (-0.5676, -0.3497, 0.3029), (-0.8013, -0.3657, 0.278), (-0.699, -0.3164, 0.3998), (-0.5419, -0.5329, 0.1995), (-0.4096, -0.4434, 0.2934), (-0.6712, -0.4506, 0.3034), (-0.539, -0.3611, 0.3972), (-0.5503, -0.3932, 0.07826), (-0.4181, -0.3038, 0.1721), (-0.6797, -0.3109, 0.1821), (-0.5475, -0.2214, 0.2759), (-0.5731, -0.369, 0.1187), (-0.4709, -0.4148, 0.2901), (-0.5083, -0.1753, 0.1317), (-0.4061, -0.221, 0.3031), (-0.408, -0.4168, 0.007465), (-0.3058, -0.4625, 0.1789), (-0.3432, -0.223, 0.0205), (-0.2409, -0.2688, 0.1919), (-0.3912, -0.3191, -0.0002747), (-0.2578, -0.4137, 0.06851), (-0.3978, -0.221, 0.1474), (-0.2644, -0.3157, 0.2162), (-0.2744, -0.2055, -0.07046), (-0.141, -0.3002, -0.001678), (-0.2809, -0.1075, 0.0772), (-0.1476, -0.2021, 0.146), (-0.2162, -0.2658, -0.114), (-0.2228, -0.3013, 0.05368), (-0.2121, -0.098, -0.0784), (-0.2187, -0.1335, 0.08934), (-0.04484, -0.2711, -0.1085), (-0.05138, -0.3066, 0.05923), (-0.04075, -0.1034, -0.07285), (-0.04728, -0.1388, 0.09488), (-0.05843, 0.1423, -0.03588), (-0.02655, 0.03521, 0.04702), (-0.1264, 0.2033, 0.06905), (-0.09453, 0.09621, 0.152), (0.05868, 0.2068, 0.002467), (0.09056, 0.09977, 0.08537), (-0.009307, 0.2678, 0.1074), (0.02258, 0.1608, 0.1903), (-1.051, -0.1504, 0.7467), (-0.9749, -0.3048, 0.8036), (-0.9075, -0.1186, 0.6406), (-0.8313, -0.273, 0.6975), (-1.131, -0.24, 0.611), (-1.055, -0.3944, 0.668), (-0.9879, -0.2082, 0.5049), (-0.9117, -0.3627, 0.5619), (-0.9769, -0.2224, 0.6477), (-0.8429, -0.3405, 0.6337), (-0.8589, -0.0928, 0.6847), (-0.7248, -0.2109, 0.6707), (-0.9627, -0.1856, 0.473), (-0.8286, -0.3036, 0.459), (-0.8446, -0.05592, 0.5099), (-0.7106, -0.174, 0.4959), (-0.7291, -0.1925, 0.3544), (-0.7958, -0.2558, 0.4967), (-0.7674, -0.03585, 0.4061), (-0.8341, -0.09914, 0.5484), (-0.5781, -0.1807, 0.4304), (-0.6448, -0.244, 0.5727), (-0.6165, -0.02403, 0.4821), (-0.6832, -0.08732, 0.6244), (-0.54, -0.2002, 0.3579), (-0.4477, -0.1169, 0.445), (-0.6557, -0.1695, 0.4511), (-0.5635, -0.08621, 0.5382), (-0.5735, -0.07707, 0.2757), (-0.4812, 0.006205, 0.3628), (-0.6893, -0.04636, 0.3689), (-0.597, 0.03691, 0.4561), (-0.5923, 0.005361, 0.2785), (-0.534, -0.127, 0.4118), (-0.4715, 0.1387, 0.3581), (-0.4132, 0.00625, 0.4914), (-0.4485, -0.05294, 0.1577), (-0.3902, -0.1854, 0.291), (-0.3276, 0.08035, 0.2372), (-0.2693, -0.05206, 0.3705), (-0.3284, -0.03055, 0.1175), (-0.3378, -0.1004, 0.2695), (-0.3999, 0.1088, 0.1771), (-0.4092, 0.03897, 0.3291), (-0.1772, 0.03092, 0.1551), (-0.1866, -0.03889, 0.3071), (-0.2486, 0.1703, 0.2147), (-0.258, 0.1004, 0.3667), (-0.2461, 0.01076, 0.1729), (-0.1074, -0.01616, 0.1894), (-0.232, 0.1301, 0.249), (-0.09328, 0.1032, 0.2654), (-0.2179, 0.08329, 0.05386), (-0.07918, 0.05637, 0.07034), (-0.2037, 0.2026, 0.1299), (-0.06505, 0.1757, 0.1464)], [], [(0, 1, 3, 2), (2, 3, 7, 6), (6, 7, 5, 4), (4, 5, 1, 0), (2, 6, 4, 0), (7, 3, 1, 5), (8, 9, 11, 10), (10, 11, 15, 14), (14, 15, 13, 12), (12, 13, 9, 8), (10, 14, 12, 8), (15, 11, 9, 13), (16, 17, 19, 18), (18, 19, 23, 22), (22, 23, 21, 20), (20, 21, 17, 16), (18, 22, 20, 16), (23, 19, 17, 21), (24, 25, 27, 26), (26, 27, 31, 30), (30, 31, 29, 28), (28, 29, 25, 24), (26, 30, 28, 24), (31, 27, 25, 29), (32, 33, 35, 34), (34, 35, 39, 38), (38, 39, 37, 36), (36, 37, 33, 32), (34, 38, 36, 32), (39, 35, 33, 37), (40, 41, 43, 42), (42, 43, 47, 46), (46, 47, 45, 44), (44, 45, 41, 40), (42, 46, 44, 40), (47, 43, 41, 45), (48, 49, 51, 50), (50, 51, 55, 54), (54, 55, 53, 52), (52, 53, 49, 48), (50, 54, 52, 48), (55, 51, 49, 53), (56, 57, 59, 58), (58, 59, 63, 62), (62, 63, 61, 60), (60, 61, 57, 56), (58, 62, 60, 56), (63, 59, 57, 61), (64, 65, 67, 66), (66, 67, 71, 70), (70, 71, 69, 68), (68, 69, 65, 64), (66, 70, 68, 64), (71, 67, 65, 69), (72, 73, 75, 74), (74, 75, 79, 78), (78, 79, 77, 76), (76, 77, 73, 72), (74, 78, 76, 72), (79, 75, 73, 77), (80, 81, 83, 82), (82, 83, 87, 86), (86, 87, 85, 84), (84, 85, 81, 80), (82, 86, 84, 80), (87, 83, 81, 85), (88, 89, 91, 90), (90, 91, 95, 94), (94, 95, 93, 92), (92, 93, 89, 88), (90, 94, 92, 88), (95, 91, 89, 93), (96, 97, 99, 98), (98, 99, 103, 102), (102, 103, 101, 100), (100, 101, 97, 96), (98, 102, 100, 96), (103, 99, 97, 101), (104, 105, 107, 106), (106, 107, 111, 110), (110, 111, 109, 108), (108, 109, 105, 104), (106, 110, 108, 104), (111, 107, 105, 109), (112, 113, 115, 114), (114, 115, 119, 118), (118, 119, 117, 116), (116, 117, 113, 112), (114, 118, 116, 112), (119, 115, 113, 117), (120, 121, 123, 122), (122, 123, 127, 126), (126, 127, 125, 124), (124, 125, 121, 120), (122, 126, 124, 120), (127, 123, 121, 125), (128, 129, 131, 130), (130, 131, 135, 134), (134, 135, 133, 132), (132, 133, 129, 128), (130, 134, 132, 128), (135, 131, 129, 133), (136, 137, 139, 138), (138, 139, 143, 142), (142, 143, 141, 140), (140, 141, 137, 136), (138, 142, 140, 136), (143, 139, 137, 141), (144, 145, 147, 146), (146, 147, 151, 150), (150, 151, 149, 148), (148, 149, 145, 144), (146, 150, 148, 144), (151, 147, 145, 149), (152, 153, 155, 154), (154, 155, 159, 158), (158, 159, 157, 156), (156, 157, 153, 152), (154, 158, 156, 152), (159, 155, 153, 157), (160, 161, 163, 162), (162, 163, 167, 166), (166, 167, 165, 164), (164, 165, 161, 160), (162, 166, 164, 160), (167, 163, 161, 165), (168, 169, 171, 170), (170, 171, 175, 174), (174, 175, 173, 172), (172, 173, 169, 168), (170, 174, 172, 168), (175, 171, 169, 173), (176, 177, 179, 178), (178, 179, 183, 182), (182, 183, 181, 180), (180, 181, 177, 176), (178, 182, 180, 176), (183, 179, 177, 181), (184, 185, 187, 186), (186, 187, 191, 190), (190, 191, 189, 188), (188, 189, 185, 184), (186, 190, 188, 184), (191, 187, 185, 189), (192, 193, 195, 194), (194, 195, 199, 198), (198, 199, 197, 196), (196, 197, 193, 192), (194, 198, 196, 192), (199, 195, 193, 197), (200, 201, 203, 202), (202, 203, 207, 206), (206, 207, 205, 204), (204, 205, 201, 200), (202, 206, 204, 200), (207, 203, 201, 205), (208, 209, 211, 210), (210, 211, 215, 214), (214, 215, 213, 212), (212, 213, 209, 208), (210, 214, 212, 208), (215, 211, 209, 213), (216, 217, 219, 218), (218, 219, 223, 222), (222, 223, 221, 220), (220, 221, 217, 216), (218, 222, 220, 216), (223, 219, 217, 221), (224, 225, 227, 226), (226, 227, 231, 230), (230, 231, 229, 228), (228, 229, 225, 224), (226, 230, 228, 224), (231, 227, 225, 229), (232, 233, 235, 234), (234, 235, 239, 238), (238, 239, 237, 236), (236, 237, 233, 232), (234, 238, 236, 232), (239, 235, 233, 237), (240, 241, 243, 242), (242, 243, 247, 246), (246, 247, 245, 244), (244, 245, 241, 240), (242, 246, 244, 240), (247, 243, 241, 245), (248, 249, 251, 250), (250, 251, 255, 254), (254, 255, 253, 252), (252, 253, 249, 248), (250, 254, 252, 248), (255, 251, 249, 253), (256, 257, 259, 258), (258, 259, 263, 262), (262, 263, 261, 260), (260, 261, 257, 256), (258, 262, 260, 256), (263, 259, 257, 261), (264, 265, 267, 266), (266, 267, 271, 270), (270, 271, 269, 268), (268, 269, 265, 264), (266, 270, 268, 264), (271, 267, 265, 269), (272, 273, 275, 274), (274, 275, 279, 278), (278, 279, 277, 276), (276, 277, 273, 272), (274, 278, 276, 272), (279, 275, 273, 277), (280, 281, 283, 282), (282, 283, 287, 286), (286, 287, 285, 284), (284, 285, 281, 280), (282, 286, 284, 280), (287, 283, 281, 285), (288, 289, 291, 290), (290, 291, 295, 294), (294, 295, 293, 292), (292, 293, 289, 288), (290, 294, 292, 288), (295, 291, 289, 293), (296, 297, 299, 298), (298, 299, 303, 302), (302, 303, 301, 300), (300, 301, 297, 296), (298, 302, 300, 296), (303, 299, 297, 301), (304, 305, 307, 306), (306, 307, 311, 310), (310, 311, 309, 308), (308, 309, 305, 304), (306, 310, 308, 304), (311, 307, 305, 309), (312, 313, 315, 314), (314, 315, 319, 318), (318, 319, 317, 316), (316, 317, 313, 312), (314, 318, 316, 312), (319, 315, 313, 317)])
_uv = me_cube_036.uv_layers.new(name='UVMap')
_uv.uv.foreach_set('vector', [0.375, 0.0, 0.625, 0.0, 0.625, 0.25, 0.375, 0.25, 0.375, 0.25, 0.625, 0.25, 0.625, 0.5, 0.375, 0.5, 0.375, 0.5, 0.625, 0.5, 0.625, 0.75, 0.375, 0.75, 0.375, 0.75, 0.625, 0.75, 0.625, 1.0, 0.375, 1.0, 0.125, 0.5, 0.375, 0.5, 0.375, 0.75, 0.125, 0.75, 0.625, 0.5, 0.875, 0.5, 0.875, 0.75, 0.625, 0.75, 0.375, 0.0, 0.625, 0.0, 0.625, 0.25, 0.375, 0.25, 0.375, 0.25, 0.625, 0.25, 0.625, 0.5, 0.375, 0.5, 0.375, 0.5, 0.625, 0.5, 0.625, 0.75, 0.375, 0.75, 0.375, 0.75, 0.625, 0.75, 0.625, 1.0, 0.375, 1.0, 0.125, 0.5, 0.375, 0.5, 0.375, 0.75, 0.125, 0.75, 0.625, 0.5, 0.875, 0.5, 0.875, 0.75, 0.625, 0.75, 0.375, 0.0, 0.625, 0.0, 0.625, 0.25, 0.375, 0.25, 0.375, 0.25, 0.625, 0.25, 0.625, 0.5, 0.375, 0.5, 0.375, 0.5, 0.625, 0.5, 0.625, 0.75, 0.375, 0.75, 0.375, 0.75, 0.625, 0.75, 0.625, 1.0, 0.375, 1.0, 0.125, 0.5, 0.375, 0.5, 0.375, 0.75, 0.125, 0.75, 0.625, 0.5, 0.875, 0.5, 0.875, 0.75, 0.625, 0.75, 0.375, 0.0, 0.625, 0.0, 0.625, 0.25, 0.375, 0.25, 0.375, 0.25, 0.625, 0.25, 0.625, 0.5, 0.375, 0.5, 0.375, 0.5, 0.625, 0.5, 0.625, 0.75, 0.375, 0.75, 0.375, 0.75, 0.625, 0.75, 0.625, 1.0, 0.375, 1.0, 0.125, 0.5, 0.375, 0.5, 0.375, 0.75, 0.125, 0.75, 0.625, 0.5, 0.875, 0.5, 0.875, 0.75, 0.625, 0.75, 0.375, 0.0, 0.625, 0.0, 0.625, 0.25, 0.375, 0.25, 0.375, 0.25, 0.625, 0.25, 0.625, 0.5, 0.375, 0.5, 0.375, 0.5, 0.625, 0.5, 0.625, 0.75, 0.375, 0.75, 0.375, 0.75, 0.625, 0.75, 0.625, 1.0, 0.375, 1.0, 0.125, 0.5, 0.375, 0.5, 0.375, 0.75, 0.125, 0.75, 0.625, 0.5, 0.875, 0.5, 0.875, 0.75, 0.625, 0.75, 0.375, 0.0, 0.625, 0.0, 0.625, 0.25, 0.375, 0.25, 0.375, 0.25, 0.625, 0.25, 0.625, 0.5, 0.375, 0.5, 0.375, 0.5, 0.625, 0.5, 0.625, 0.75, 0.375, 0.75, 0.375, 0.75, 0.625, 0.75, 0.625, 1.0, 0.375, 1.0, 0.125, 0.5, 0.375, 0.5, 0.375, 0.75, 0.125, 0.75, 0.625, 0.5, 0.875, 0.5, 0.875, 0.75, 0.625, 0.75, 0.375, 0.0, 0.625, 0.0, 0.625, 0.25, 0.375, 0.25, 0.375, 0.25, 0.625, 0.25, 0.625, 0.5, 0.375, 0.5, 0.375, 0.5, 0.625, 0.5, 0.625, 0.75, 0.375, 0.75, 0.375, 0.75, 0.625, 0.75, 0.625, 1.0, 0.375, 1.0, 0.125, 0.5, 0.375, 0.5, 0.375, 0.75, 0.125, 0.75, 0.625, 0.5, 0.875, 0.5, 0.875, 0.75, 0.625, 0.75, 0.375, 0.0, 0.625, 0.0, 0.625, 0.25, 0.375, 0.25, 0.375, 0.25, 0.625, 0.25, 0.625, 0.5, 0.375, 0.5, 0.375, 0.5, 0.625, 0.5, 0.625, 0.75, 0.375, 0.75, 0.375, 0.75, 0.625, 0.75, 0.625, 1.0, 0.375, 1.0, 0.125, 0.5, 0.375, 0.5, 0.375, 0.75, 0.125, 0.75, 0.625, 0.5, 0.875, 0.5, 0.875, 0.75, 0.625, 0.75, 0.375, 0.0, 0.625, 0.0, 0.625, 0.25, 0.375, 0.25, 0.375, 0.25, 0.625, 0.25, 0.625, 0.5, 0.375, 0.5, 0.375, 0.5, 0.625, 0.5, 0.625, 0.75, 0.375, 0.75, 0.375, 0.75, 0.625, 0.75, 0.625, 1.0, 0.375, 1.0, 0.125, 0.5, 0.375, 0.5, 0.375, 0.75, 0.125, 0.75, 0.625, 0.5, 0.875, 0.5, 0.875, 0.75, 0.625, 0.75, 0.375, 0.0, 0.625, 0.0, 0.625, 0.25, 0.375, 0.25, 0.375, 0.25, 0.625, 0.25, 0.625, 0.5, 0.375, 0.5, 0.375, 0.5, 0.625, 0.5, 0.625, 0.75, 0.375, 0.75, 0.375, 0.75, 0.625, 0.75, 0.625, 1.0, 0.375, 1.0, 0.125, 0.5, 0.375, 0.5, 0.375, 0.75, 0.125, 0.75, 0.625, 0.5, 0.875, 0.5, 0.875, 0.75, 0.625, 0.75, 0.375, 0.0, 0.625, 0.0, 0.625, 0.25, 0.375, 0.25, 0.375, 0.25, 0.625, 0.25, 0.625, 0.5, 0.375, 0.5, 0.375, 0.5, 0.625, 0.5, 0.625, 0.75, 0.375, 0.75, 0.375, 0.75, 0.625, 0.75, 0.625, 1.0, 0.375, 1.0, 0.125, 0.5, 0.375, 0.5, 0.375, 0.75, 0.125, 0.75, 0.625, 0.5, 0.875, 0.5, 0.875, 0.75, 0.625, 0.75, 0.375, 0.0, 0.625, 0.0, 0.625, 0.25, 0.375, 0.25, 0.375, 0.25, 0.625, 0.25, 0.625, 0.5, 0.375, 0.5, 0.375, 0.5, 0.625, 0.5, 0.625, 0.75, 0.375, 0.75, 0.375, 0.75, 0.625, 0.75, 0.625, 1.0, 0.375, 1.0, 0.125, 0.5, 0.375, 0.5, 0.375, 0.75, 0.125, 0.75, 0.625, 0.5, 0.875, 0.5, 0.875, 0.75, 0.625, 0.75, 0.375, 0.0, 0.625, 0.0, 0.625, 0.25, 0.375, 0.25, 0.375, 0.25, 0.625, 0.25, 0.625, 0.5, 0.375, 0.5, 0.375, 0.5, 0.625, 0.5, 0.625, 0.75, 0.375, 0.75, 0.375, 0.75, 0.625, 0.75, 0.625, 1.0, 0.375, 1.0, 0.125, 0.5, 0.375, 0.5, 0.375, 0.75, 0.125, 0.75, 0.625, 0.5, 0.875, 0.5, 0.875, 0.75, 0.625, 0.75, 0.375, 0.0, 0.625, 0.0, 0.625, 0.25, 0.375, 0.25, 0.375, 0.25, 0.625, 0.25, 0.625, 0.5, 0.375, 0.5, 0.375, 0.5, 0.625, 0.5, 0.625, 0.75, 0.375, 0.75, 0.375, 0.75, 0.625, 0.75, 0.625, 1.0, 0.375, 1.0, 0.125, 0.5, 0.375, 0.5, 0.375, 0.75, 0.125, 0.75, 0.625, 0.5, 0.875, 0.5, 0.875, 0.75, 0.625, 0.75, 0.375, 0.0, 0.625, 0.0, 0.625, 0.25, 0.375, 0.25, 0.375, 0.25, 0.625, 0.25, 0.625, 0.5, 0.375, 0.5, 0.375, 0.5, 0.625, 0.5, 0.625, 0.75, 0.375, 0.75, 0.375, 0.75, 0.625, 0.75, 0.625, 1.0, 0.375, 1.0, 0.125, 0.5, 0.375, 0.5, 0.375, 0.75, 0.125, 0.75, 0.625, 0.5, 0.875, 0.5, 0.875, 0.75, 0.625, 0.75, 0.375, 0.0, 0.625, 0.0, 0.625, 0.25, 0.375, 0.25, 0.375, 0.25, 0.625, 0.25, 0.625, 0.5, 0.375, 0.5, 0.375, 0.5, 0.625, 0.5, 0.625, 0.75, 0.375, 0.75, 0.375, 0.75, 0.625, 0.75, 0.625, 1.0, 0.375, 1.0, 0.125, 0.5, 0.375, 0.5, 0.375, 0.75, 0.125, 0.75, 0.625, 0.5, 0.875, 0.5, 0.875, 0.75, 0.625, 0.75, 0.375, 0.0, 0.625, 0.0, 0.625, 0.25, 0.375, 0.25, 0.375, 0.25, 0.625, 0.25, 0.625, 0.5, 0.375, 0.5, 0.375, 0.5, 0.625, 0.5, 0.625, 0.75, 0.375, 0.75, 0.375, 0.75, 0.625, 0.75, 0.625, 1.0, 0.375, 1.0, 0.125, 0.5, 0.375, 0.5, 0.375, 0.75, 0.125, 0.75, 0.625, 0.5, 0.875, 0.5, 0.875, 0.75, 0.625, 0.75, 0.375, 0.0, 0.625, 0.0, 0.625, 0.25, 0.375, 0.25, 0.375, 0.25, 0.625, 0.25, 0.625, 0.5, 0.375, 0.5, 0.375, 0.5, 0.625, 0.5, 0.625, 0.75, 0.375, 0.75, 0.375, 0.75, 0.625, 0.75, 0.625, 1.0, 0.375, 1.0, 0.125, 0.5, 0.375, 0.5, 0.375, 0.75, 0.125, 0.75, 0.625, 0.5, 0.875, 0.5, 0.875, 0.75, 0.625, 0.75, 0.375, 0.0, 0.625, 0.0, 0.625, 0.25, 0.375, 0.25, 0.375, 0.25, 0.625, 0.25, 0.625, 0.5, 0.375, 0.5, 0.375, 0.5, 0.625, 0.5, 0.625, 0.75, 0.375, 0.75, 0.375, 0.75, 0.625, 0.75, 0.625, 1.0, 0.375, 1.0, 0.125, 0.5, 0.375, 0.5, 0.375, 0.75, 0.125, 0.75, 0.625, 0.5, 0.875, 0.5, 0.875, 0.75, 0.625, 0.75, 0.375, 0.0, 0.625, 0.0, 0.625, 0.25, 0.375, 0.25, 0.375, 0.25, 0.625, 0.25, 0.625, 0.5, 0.375, 0.5, 0.375, 0.5, 0.625, 0.5, 0.625, 0.75, 0.375, 0.75, 0.375, 0.75, 0.625, 0.75, 0.625, 1.0, 0.375, 1.0, 0.125, 0.5, 0.375, 0.5, 0.375, 0.75, 0.125, 0.75, 0.625, 0.5, 0.875, 0.5, 0.875, 0.75, 0.625, 0.75, 0.375, 0.0, 0.625, 0.0, 0.625, 0.25, 0.375, 0.25, 0.375, 0.25, 0.625, 0.25, 0.625, 0.5, 0.375, 0.5, 0.375, 0.5, 0.625, 0.5, 0.625, 0.75, 0.375, 0.75, 0.375, 0.75, 0.625, 0.75, 0.625, 1.0, 0.375, 1.0, 0.125, 0.5, 0.375, 0.5, 0.375, 0.75, 0.125, 0.75, 0.625, 0.5, 0.875, 0.5, 0.875, 0.75, 0.625, 0.75, 0.375, 0.0, 0.625, 0.0, 0.625, 0.25, 0.375, 0.25, 0.375, 0.25, 0.625, 0.25, 0.625, 0.5, 0.375, 0.5, 0.375, 0.5, 0.625, 0.5, 0.625, 0.75, 0.375, 0.75, 0.375, 0.75, 0.625, 0.75, 0.625, 1.0, 0.375, 1.0, 0.125, 0.5, 0.375, 0.5, 0.375, 0.75, 0.125, 0.75, 0.625, 0.5, 0.875, 0.5, 0.875, 0.75, 0.625, 0.75, 0.375, 0.0, 0.625, 0.0, 0.625, 0.25, 0.375, 0.25, 0.375, 0.25, 0.625, 0.25, 0.625, 0.5, 0.375, 0.5, 0.375, 0.5, 0.625, 0.5, 0.625, 0.75, 0.375, 0.75, 0.375, 0.75, 0.625, 0.75, 0.625, 1.0, 0.375, 1.0, 0.125, 0.5, 0.375, 0.5, 0.375, 0.75, 0.125, 0.75, 0.625, 0.5, 0.875, 0.5, 0.875, 0.75, 0.625, 0.75, 0.375, 0.0, 0.625, 0.0, 0.625, 0.25, 0.375, 0.25, 0.375, 0.25, 0.625, 0.25, 0.625, 0.5, 0.375, 0.5, 0.375, 0.5, 0.625, 0.5, 0.625, 0.75, 0.375, 0.75, 0.375, 0.75, 0.625, 0.75, 0.625, 1.0, 0.375, 1.0, 0.125, 0.5, 0.375, 0.5, 0.375, 0.75, 0.125, 0.75, 0.625, 0.5, 0.875, 0.5, 0.875, 0.75, 0.625, 0.75, 0.375, 0.0, 0.625, 0.0, 0.625, 0.25, 0.375, 0.25, 0.375, 0.25, 0.625, 0.25, 0.625, 0.5, 0.375, 0.5, 0.375, 0.5, 0.625, 0.5, 0.625, 0.75, 0.375, 0.75, 0.375, 0.75, 0.625, 0.75, 0.625, 1.0, 0.375, 1.0, 0.125, 0.5, 0.375, 0.5, 0.375, 0.75, 0.125, 0.75, 0.625, 0.5, 0.875, 0.5, 0.875, 0.75, 0.625, 0.75, 0.375, 0.0, 0.625, 0.0, 0.625, 0.25, 0.375, 0.25, 0.375, 0.25, 0.625, 0.25, 0.625, 0.5, 0.375, 0.5, 0.375, 0.5, 0.625, 0.5, 0.625, 0.75, 0.375, 0.75, 0.375, 0.75, 0.625, 0.75, 0.625, 1.0, 0.375, 1.0, 0.125, 0.5, 0.375, 0.5, 0.375, 0.75, 0.125, 0.75, 0.625, 0.5, 0.875, 0.5, 0.875, 0.75, 0.625, 0.75, 0.375, 0.0, 0.625, 0.0, 0.625, 0.25, 0.375, 0.25, 0.375, 0.25, 0.625, 0.25, 0.625, 0.5, 0.375, 0.5, 0.375, 0.5, 0.625, 0.5, 0.625, 0.75, 0.375, 0.75, 0.375, 0.75, 0.625, 0.75, 0.625, 1.0, 0.375, 1.0, 0.125, 0.5, 0.375, 0.5, 0.375, 0.75, 0.125, 0.75, 0.625, 0.5, 0.875, 0.5, 0.875, 0.75, 0.625, 0.75, 0.375, 0.0, 0.625, 0.0, 0.625, 0.25, 0.375, 0.25, 0.375, 0.25, 0.625, 0.25, 0.625, 0.5, 0.375, 0.5, 0.375, 0.5, 0.625, 0.5, 0.625, 0.75, 0.375, 0.75, 0.375, 0.75, 0.625, 0.75, 0.625, 1.0, 0.375, 1.0, 0.125, 0.5, 0.375, 0.5, 0.375, 0.75, 0.125, 0.75, 0.625, 0.5, 0.875, 0.5, 0.875, 0.75, 0.625, 0.75, 0.375, 0.0, 0.625, 0.0, 0.625, 0.25, 0.375, 0.25, 0.375, 0.25, 0.625, 0.25, 0.625, 0.5, 0.375, 0.5, 0.375, 0.5, 0.625, 0.5, 0.625, 0.75, 0.375, 0.75, 0.375, 0.75, 0.625, 0.75, 0.625, 1.0, 0.375, 1.0, 0.125, 0.5, 0.375, 0.5, 0.375, 0.75, 0.125, 0.75, 0.625, 0.5, 0.875, 0.5, 0.875, 0.75, 0.625, 0.75, 0.375, 0.0, 0.625, 0.0, 0.625, 0.25, 0.375, 0.25, 0.375, 0.25, 0.625, 0.25, 0.625, 0.5, 0.375, 0.5, 0.375, 0.5, 0.625, 0.5, 0.625, 0.75, 0.375, 0.75, 0.375, 0.75, 0.625, 0.75, 0.625, 1.0, 0.375, 1.0, 0.125, 0.5, 0.375, 0.5, 0.375, 0.75, 0.125, 0.75, 0.625, 0.5, 0.875, 0.5, 0.875, 0.75, 0.625, 0.75, 0.375, 0.0, 0.625, 0.0, 0.625, 0.25, 0.375, 0.25, 0.375, 0.25, 0.625, 0.25, 0.625, 0.5, 0.375, 0.5, 0.375, 0.5, 0.625, 0.5, 0.625, 0.75, 0.375, 0.75, 0.375, 0.75, 0.625, 0.75, 0.625, 1.0, 0.375, 1.0, 0.125, 0.5, 0.375, 0.5, 0.375, 0.75, 0.125, 0.75, 0.625, 0.5, 0.875, 0.5, 0.875, 0.75, 0.625, 0.75, 0.375, 0.0, 0.625, 0.0, 0.625, 0.25, 0.375, 0.25, 0.375, 0.25, 0.625, 0.25, 0.625, 0.5, 0.375, 0.5, 0.375, 0.5, 0.625, 0.5, 0.625, 0.75, 0.375, 0.75, 0.375, 0.75, 0.625, 0.75, 0.625, 1.0, 0.375, 1.0, 0.125, 0.5, 0.375, 0.5, 0.375, 0.75, 0.125, 0.75, 0.625, 0.5, 0.875, 0.5, 0.875, 0.75, 0.625, 0.75, 0.375, 0.0, 0.625, 0.0, 0.625, 0.25, 0.375, 0.25, 0.375, 0.25, 0.625, 0.25, 0.625, 0.5, 0.375, 0.5, 0.375, 0.5, 0.625, 0.5, 0.625, 0.75, 0.375, 0.75, 0.375, 0.75, 0.625, 0.75, 0.625, 1.0, 0.375, 1.0, 0.125, 0.5, 0.375, 0.5, 0.375, 0.75, 0.125, 0.75, 0.625, 0.5, 0.875, 0.5, 0.875, 0.75, 0.625, 0.75, 0.375, 0.0, 0.625, 0.0, 0.625, 0.25, 0.375, 0.25, 0.375, 0.25, 0.625, 0.25, 0.625, 0.5, 0.375, 0.5, 0.375, 0.5, 0.625, 0.5, 0.625, 0.75, 0.375, 0.75, 0.375, 0.75, 0.625, 0.75, 0.625, 1.0, 0.375, 1.0, 0.125, 0.5, 0.375, 0.5, 0.375, 0.75, 0.125, 0.75, 0.625, 0.5, 0.875, 0.5, 0.875, 0.75, 0.625, 0.75, 0.375, 0.0, 0.625, 0.0, 0.625, 0.25, 0.375, 0.25, 0.375, 0.25, 0.625, 0.25, 0.625, 0.5, 0.375, 0.5, 0.375, 0.5, 0.625, 0.5, 0.625, 0.75, 0.375, 0.75, 0.375, 0.75, 0.625, 0.75, 0.625, 1.0, 0.375, 1.0, 0.125, 0.5, 0.375, 0.5, 0.375, 0.75, 0.125, 0.75, 0.625, 0.5, 0.875, 0.5, 0.875, 0.75, 0.625, 0.75, 0.375, 0.0, 0.625, 0.0, 0.625, 0.25, 0.375, 0.25, 0.375, 0.25, 0.625, 0.25, 0.625, 0.5, 0.375, 0.5, 0.375, 0.5, 0.625, 0.5, 0.625, 0.75, 0.375, 0.75, 0.375, 0.75, 0.625, 0.75, 0.625, 1.0, 0.375, 1.0, 0.125, 0.5, 0.375, 0.5, 0.375, 0.75, 0.125, 0.75, 0.625, 0.5, 0.875, 0.5, 0.875, 0.75, 0.625, 0.75, 0.375, 0.0, 0.625, 0.0, 0.625, 0.25, 0.375, 0.25, 0.375, 0.25, 0.625, 0.25, 0.625, 0.5, 0.375, 0.5, 0.375, 0.5, 0.625, 0.5, 0.625, 0.75, 0.375, 0.75, 0.375, 0.75, 0.625, 0.75, 0.625, 1.0, 0.375, 1.0, 0.125, 0.5, 0.375, 0.5, 0.375, 0.75, 0.125, 0.75, 0.625, 0.5, 0.875, 0.5, 0.875, 0.75, 0.625, 0.75, 0.375, 0.0, 0.625, 0.0, 0.625, 0.25, 0.375, 0.25, 0.375, 0.25, 0.625, 0.25, 0.625, 0.5, 0.375, 0.5, 0.375, 0.5, 0.625, 0.5, 0.625, 0.75, 0.375, 0.75, 0.375, 0.75, 0.625, 0.75, 0.625, 1.0, 0.375, 1.0, 0.125, 0.5, 0.375, 0.5, 0.375, 0.75, 0.125, 0.75, 0.625, 0.5, 0.875, 0.5, 0.875, 0.75, 0.625, 0.75, 0.375, 0.0, 0.625, 0.0, 0.625, 0.25, 0.375, 0.25, 0.375, 0.25, 0.625, 0.25, 0.625, 0.5, 0.375, 0.5, 0.375, 0.5, 0.625, 0.5, 0.625, 0.75, 0.375, 0.75, 0.375, 0.75, 0.625, 0.75, 0.625, 1.0, 0.375, 1.0, 0.125, 0.5, 0.375, 0.5, 0.375, 0.75, 0.125, 0.75, 0.625, 0.5, 0.875, 0.5, 0.875, 0.75, 0.625, 0.75, 0.375, 0.0, 0.625, 0.0, 0.625, 0.25, 0.375, 0.25, 0.375, 0.25, 0.625, 0.25, 0.625, 0.5, 0.375, 0.5, 0.375, 0.5, 0.625, 0.5, 0.625, 0.75, 0.375, 0.75, 0.375, 0.75, 0.625, 0.75, 0.625, 1.0, 0.375, 1.0, 0.125, 0.5, 0.375, 0.5, 0.375, 0.75, 0.125, 0.75, 0.625, 0.5, 0.875, 0.5, 0.875, 0.75, 0.625, 0.75])
me_cube_036.use_remesh_preserve_volume = False
me_cube_036.use_remesh_preserve_attributes = False
me_cube_036.use_mirror_vertex_groups = False
me_cube_036.update()

# ---- objects
ob_fire_pit = bpy.data.objects.new('Fire Pit', me_cube)
ob_anvil = bpy.data.objects.new('Anvil', me_cube_001)
ob_cylinder = bpy.data.objects.new('Cylinder', me_cylinder)
ob_water_quencher = bpy.data.objects.new('Water Quencher', me_cube_002)
ob_water = bpy.data.objects.new('Water', me_cube_003)
ob_coals = bpy.data.objects.new('Coals', me_cube_036)

# ---- transforms, parenting, visibility, modifiers, constraints
ob_fire_pit.location = (-1.0, 3.5, 0.0)
ob_fire_pit.lock_rotations_4d = False
ob_fire_pit.empty_display_type = 'ARROWS'
ob_fire_pit.lineart.crease_threshold = 0.0
_m = ob_fire_pit.modifiers.new('Mirror', 'MIRROR')
_m.use_axis = (False, True, False)
_m.use_clip = True
ob_anvil.location = (-1.0, 1.0, 0.0)
ob_anvil.rotation_euler = (0.0, -0.0, 0.7854)
ob_anvil.lineart.crease_threshold = 0.0
_m = ob_anvil.modifiers.new('Mirror', 'MIRROR')
_m.use_axis = (False, True, False)
_m.use_clip = True
ob_cylinder.location = (0.0, -3.0, 0.0)
ob_cylinder.lineart.crease_threshold = 0.0
ob_water_quencher.location = (-4.0, 0.5, 0.0)
ob_water_quencher.lineart.crease_threshold = 0.0
_m = ob_water_quencher.modifiers.new('Mirror', 'MIRROR')
_m.use_axis = (True, True, False)
_m.use_clip = True
ob_water.location = (-4.0, 0.5, 0.0)
ob_water.lineart.crease_threshold = 0.0
_m = ob_water.modifiers.new('Multires', 'MULTIRES')
_m.uv_smooth = 'PRESERVE_CORNERS'
_m.quality = 3
_m.show_only_control_edges = False
ob_coals.location = (-0.3, 3.7, 0.7442)
ob_coals.rotation_euler = (-0.4693, -0.6278, -0.08627)
ob_coals.scale = (1.172, 1.172, 1.172)
ob_coals.lineart.crease_threshold = 0.0

# ---- collection membership
col_forge.objects.link(ob_fire_pit)
col_forge.objects.link(ob_anvil)
col_forge.objects.link(ob_cylinder)
col_forge.objects.link(ob_water_quencher)
col_forge.objects.link(ob_water)
col_forge.objects.link(ob_coals)

# ---- scene / render settings (as saved in the file)
scene.frame_start = 1; scene.frame_end = 250; scene.frame_set(1)
scene.render.engine = 'CYCLES'
scene.render.fps = 60
scene.render.dither_intensity = 0.0
scene.cycles.use_denoising = False
scene.cycles.samples = 256
scene.cycles.sampling_pattern = 'TABULATED_SOBOL'
scene.cycles.use_adaptive_sampling = False
scene.cycles.use_light_tree = False
scene.cycles.max_bounces = 5
scene.cycles.diffuse_bounces = 6
scene.cycles.glossy_bounces = 6
scene.cycles.transmission_bounces = 6
scene.cycles.volume_bounces = 6
scene.view_settings.view_transform = 'Standard'
bpy.context.view_layer.update()

# ---- added for rendering (the .blend has no active camera and no usable light): camera, sun
cam_auto = bpy.data.cameras.new('AutoCamera')
cam_auto.lens = 50.0
cam_auto.sensor_width = 36.0
cam_auto.clip_end = 1000.0
ob_auto_camera = bpy.data.objects.new('AutoCamera', cam_auto)
scene.collection.objects.link(ob_auto_camera)
ob_auto_camera.location = (8.20997, -12.2942, 9.89881)
ob_auto_camera.rotation_euler = (1.09748, -7.21219e-08, 0.694738)
scene.camera = ob_auto_camera
light_auto_sun = bpy.data.lights.new('AutoSun', 'SUN')
light_auto_sun.energy = 3.0
light_auto_sun.angle = 0.0523599
ob_auto_sun = bpy.data.objects.new('AutoSun', light_auto_sun)
scene.collection.objects.link(ob_auto_sun)
ob_auto_sun.rotation_euler = (0.872665, 0.174533, 0.523599)
bpy.context.view_layer.update()
